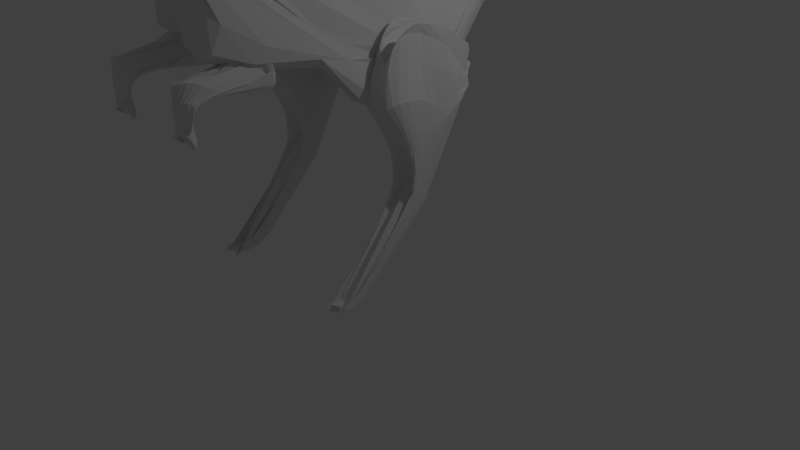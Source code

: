 # Source: dino.blend  (saved by Blender 2.79.0; exported with 4.5.12 LTS)
import bpy
from mathutils import Matrix  # noqa: F401  (used for matrix-valued properties, if any)

bpy.ops.wm.read_factory_settings(use_empty=True)
scene = bpy.context.scene
scene.name = 'Scene'

# ---- collections
col_collection_1 = bpy.data.collections.new('Collection 1'); scene.collection.children.link(col_collection_1)

# ---- materials (node trees are filled in below, after node groups)
mat_material = bpy.data.materials.new('Material')
mat_material.alpha_threshold = 0.0
mat_material.use_transparent_shadow = False
mat_material.roughness = 0.5
mat_material.line_color = (0.0, 0.0, 0.0, 1.0)

# ---- material node trees

# ---- world
world_world = bpy.data.worlds.new('World'); scene.world = world_world
world_world.color = (0.05088, 0.05088, 0.05088)
world_world.use_sun_shadow = False
world_world.sun_shadow_jitter_overblur = 0.0
world_world.cycles.sampling_method = 'MANUAL'

# ---- cameras
cam_camera = bpy.data.cameras.new('Camera')
cam_camera.clip_end = 100.0
cam_camera.lens = 35.0
cam_camera.sensor_width = 32.0
cam_camera.sensor_height = 18.0
cam_camera.ortho_scale = 7.314
cam_camera.dof.focus_distance = 0.0
cam_camera.dof.aperture_fstop = 128.0

# ---- lights
light_lamp = bpy.data.lights.new('Lamp', 'POINT')
light_lamp.transmission_factor = 0.0
light_lamp.cutoff_distance = 30.0
light_lamp.energy = 100.0
light_lamp.shadow_buffer_clip_start = 1.001
light_lamp.shadow_soft_size = 0.1
light_lamp.shadow_maximum_resolution = 0.006
light_lamp.use_absolute_resolution = True

# ---- meshes
me_cylinder_001 = bpy.data.meshes.new('Cylinder.001')
me_cylinder_001.from_pydata([(0.0, 1.909, -0.9905), (0.0, 1.777, 2.432), (0.129, 1.886, -0.9668), (0.09862, 1.765, 2.459), (0.2556, 1.82, -0.9442), (0.2097, 1.704, 2.532), (0.3625, 1.711, -0.9415), (0.3272, 1.551, 2.614), (0.4526, 1.574, -0.9538), (0.4298, 1.31, 2.698), (0.5273, 1.43, -0.974), (0.5275, 0.9997, 2.753), (0.578, 1.302, -0.9897), (0.5938, 0.9331, 2.754), (0.5974, 1.201, -1.001), (0.6482, 0.8749, 2.708), (0.5777, 1.139, -1.015), (0.6623, 0.7981, 2.695), (0.5183, 1.129, -1.036), (0.638, 0.6678, 2.689), (0.4255, 1.21, -1.069), (0.6082, 0.4448, 2.661), (0.3252, 1.357, -1.12), (0.5917, 0.1641, 2.577), (0.2443, 1.402, -1.18), (0.5326, -0.02307, 2.454), (0.1799, 1.33, -1.235), (0.3854, -0.043, 2.382), (0.1244, 1.207, -1.268), (0.2543, 0.02621, 2.309), (0.06537, 1.128, -1.289), (0.1353, 0.0183, 2.184), (-8.568e-08, 1.1, -1.299), (-2.682e-07, -0.03952, 2.088), (-0.06537, 1.128, -1.289), (-0.1353, 0.0183, 2.184), (-0.1244, 1.207, -1.268), (-0.2543, 0.02621, 2.309), (-0.1799, 1.33, -1.235), (-0.3854, -0.043, 2.382), (-0.2443, 1.402, -1.18), (-0.5326, -0.02307, 2.454), (-0.3252, 1.357, -1.12), (-0.5917, 0.1641, 2.577), (-0.4255, 1.21, -1.069), (-0.6082, 0.4448, 2.661), (-0.5183, 1.129, -1.036), (-0.638, 0.6678, 2.689), (-0.5777, 1.139, -1.015), (-0.6623, 0.7981, 2.695), (-0.5974, 1.201, -1.001), (-0.6482, 0.8749, 2.708), (-0.578, 1.302, -0.9897), (-0.5938, 0.9331, 2.754), (-0.5273, 1.43, -0.974), (-0.5275, 0.9997, 2.753), (-0.4526, 1.574, -0.9538), (-0.4298, 1.31, 2.698), (-0.3625, 1.711, -0.9415), (-0.3272, 1.551, 2.614), (-0.2556, 1.82, -0.9442), (-0.2097, 1.704, 2.532), (-0.129, 1.886, -0.9668), (-0.09861, 1.765, 2.459), (0.0, 0.4862, 0.1292), (0.1605, 0.5067, 0.157), (0.3115, 0.552, 0.2246), (0.4374, 0.6065, 0.3238), (0.5112, 0.7085, 0.5115), (0.5145, 0.8723, 0.9692), (0.4782, 0.9525, 1.74), (0.4879, 1.127, 2.226), (0.496, 1.17, 2.431), (0.4658, 0.9782, 2.389), (0.4764, 0.5945, 2.137), (0.4502, 0.384, 1.962), (0.4109, 0.4364, 1.81), (0.41, 0.3973, 1.303), (0.2755, 0.1776, 0.7244), (0.1417, -0.09004, 0.4008), (-2.47e-07, -0.1838, 0.305), (-0.1417, -0.09004, 0.4008), (-0.2755, 0.1776, 0.7244), (-0.41, 0.3973, 1.303), (-0.4109, 0.4365, 1.81), (-0.4502, 0.384, 1.962), (-0.4764, 0.5945, 2.137), (-0.4658, 0.9782, 2.389), (-0.496, 1.17, 2.431), (-0.4879, 1.127, 2.226), (-0.4782, 0.9525, 1.74), (-0.5145, 0.8723, 0.9692), (-0.5112, 0.7085, 0.5115), (-0.4374, 0.6065, 0.3238), (-0.3115, 0.552, 0.2246), (-0.1605, 0.5067, 0.157), (0.1565, 1.717, -0.757), (0.2822, 1.687, -0.7952), (0.3824, 1.566, -0.8089), (0.4669, 1.404, -0.8086), (0.5327, 1.269, -0.8073), (0.5671, 1.184, -0.8039), (0.562, 1.149, -0.8021), (0.5225, 1.152, -0.8034), (0.462, 1.179, -0.8081), (0.3953, 1.222, -0.8408), (0.3322, 1.246, -0.9389), (0.2713, 1.22, -1.045), (0.2076, 1.189, -1.103), (0.1413, 1.192, -1.112), (0.07142, 1.189, -1.09), (-8.568e-08, 1.167, -1.076), (-0.07142, 1.189, -1.09), (-0.1413, 1.192, -1.112), (-0.2076, 1.189, -1.103), (-0.2713, 1.22, -1.045), (-0.3322, 1.246, -0.9389), (-0.3953, 1.222, -0.8408), (-0.462, 1.179, -0.8081), (-0.5225, 1.152, -0.8034), (-0.562, 1.149, -0.8021), (-0.5671, 1.184, -0.8039), (-0.5327, 1.269, -0.8073), (-0.4669, 1.404, -0.8086), (-0.3824, 1.566, -0.8089), (-0.2822, 1.687, -0.7952), (-0.1565, 1.717, -0.757), (0.0, 1.713, -0.7347), (0.0, 1.533, 2.054), (0.0875, 1.558, 2.083), (0.1923, 1.617, 2.164), (0.3059, 1.618, 2.269), (0.4107, 1.531, 2.392), (0.4938, 1.344, 2.538), (0.5517, 1.114, 2.669), (0.5975, 1.018, 2.644), (0.6134, 0.9201, 2.571), (0.591, 0.7758, 2.522), (0.5534, 0.5488, 2.466), (0.5289, 0.2529, 2.362), (0.4407, 0.1334, 2.262), (0.4051, 0.1434, 2.106), (0.3721, 0.073, 1.737), (0.1988, 0.08955, 1.494), (-3.055e-07, 0.08431, 1.42), (-0.1988, 0.08955, 1.494), (-0.3721, 0.073, 1.737), (-0.4051, 0.1434, 2.106), (-0.4407, 0.1334, 2.262), (-0.5289, 0.2529, 2.362), (-0.5534, 0.5488, 2.466), (-0.591, 0.7758, 2.522), (-0.6134, 0.9201, 2.571), (-0.5975, 1.018, 2.644), (-0.5517, 1.114, 2.669), (-0.4938, 1.344, 2.538), (-0.4107, 1.531, 2.392), (-0.3059, 1.618, 2.269), (-0.1923, 1.617, 2.164), (-0.0875, 1.558, 2.083), (0.1407, 1.871, -0.9075), (0.2641, 1.797, -0.9004), (0.3693, 1.676, -0.8901), (0.457, 1.535, -0.8949), (0.5258, 1.403, -0.9102), (0.5674, 1.299, -0.9234), (0.5746, 1.235, -0.9395), (0.5418, 1.224, -0.9625), (0.4738, 1.279, -0.9932), (0.385, 1.394, -1.02), (0.3053, 1.468, -1.054), (0.2425, 1.47, -1.078), (0.1872, 1.421, -1.098), (0.13, 1.365, -1.12), (0.06754, 1.292, -1.14), (-1.155e-07, 1.249, -1.147), (-0.06754, 1.292, -1.14), (-0.13, 1.365, -1.12), (-0.1872, 1.421, -1.098), (-0.2425, 1.47, -1.078), (-0.3053, 1.468, -1.054), (-0.385, 1.394, -1.02), (-0.4738, 1.279, -0.9932), (-0.5418, 1.224, -0.9625), (-0.5746, 1.235, -0.9395), (-0.5674, 1.299, -0.9234), (-0.5258, 1.403, -0.9102), (-0.457, 1.535, -0.8949), (-0.3693, 1.676, -0.8901), (-0.2641, 1.797, -0.9004), (-0.1407, 1.871, -0.9075), (0.0, 1.897, -0.9096), (0.0, 1.043, -0.538), (0.1481, 1.058, -0.5536), (0.2766, 1.048, -0.5794), (0.3951, 0.9551, -0.5801), (0.5033, 0.8531, -0.5456), (0.5928, 0.7586, -0.4745), (0.6588, 0.6545, -0.38), (0.6879, 0.5546, -0.2997), (0.6635, 0.4946, -0.2571), (0.6376, 0.4191, -0.3058), (0.5955, 0.3378, -0.3968), (0.5229, 0.2962, -0.4992), (0.4355, 0.273, -0.5872), (0.334, 0.2671, -0.6548), (0.2173, 0.2922, -0.6855), (0.1046, 0.3025, -0.6984), (-1.788e-07, 0.2979, -0.7138), (-0.1046, 0.3025, -0.6984), (-0.2173, 0.2922, -0.6855), (-0.334, 0.2671, -0.6548), (-0.4355, 0.273, -0.5872), (-0.5229, 0.2962, -0.4992), (-0.5955, 0.3378, -0.3968), (-0.6376, 0.4191, -0.3058), (-0.6635, 0.4946, -0.2571), (-0.6879, 0.5546, -0.2997), (-0.6588, 0.6545, -0.38), (-0.5928, 0.7586, -0.4745), (-0.5033, 0.8531, -0.5456), (-0.3951, 0.9551, -0.5801), (-0.2766, 1.048, -0.5794), (-0.1481, 1.058, -0.5536), (0.0, 0.5377, -0.2627), (0.1637, 0.5549, -0.2658), (0.3149, 0.5812, -0.2632), (0.45, 0.5754, -0.2233), (0.5662, 0.5385, -0.1266), (0.6565, 0.4924, 0.03076), (0.7004, 0.4995, 0.2629), (0.6683, 0.6246, 0.5571), (0.5891, 0.754, 0.8474), (0.6387, 0.5699, 0.657), (0.6885, 0.2931, 0.4402), (0.6568, 0.1011, 0.2944), (0.5809, -0.05533, 0.1552), (0.4764, -0.1899, -0.0115), (0.3287, -0.262, -0.2114), (0.1594, -0.2671, -0.3524), (-2.822e-07, -0.2674, -0.3938), (-0.1594, -0.2671, -0.3524), (-0.3287, -0.262, -0.2114), (-0.4764, -0.1899, -0.0115), (-0.5809, -0.05533, 0.1552), (-0.6568, 0.1011, 0.2944), (-0.6885, 0.2931, 0.4402), (-0.6387, 0.5699, 0.657), (-0.5891, 0.754, 0.8474), (-0.6683, 0.6246, 0.5571), (-0.7004, 0.4995, 0.2629), (-0.6565, 0.4924, 0.03076), (-0.5662, 0.5385, -0.1266), (-0.45, 0.5754, -0.2233), (-0.3149, 0.5812, -0.2632), (-0.1637, 0.5549, -0.2658)], [], [(128, 1, 3, 129), (129, 3, 5, 130), (130, 5, 7, 131), (131, 7, 9, 132), (132, 9, 11, 133), (133, 11, 13, 134), (134, 13, 15, 135), (135, 15, 17, 136), (136, 17, 19, 137), (137, 19, 21, 138), (138, 21, 23, 139), (139, 23, 25, 140), (140, 25, 27, 141), (141, 27, 29, 142), (142, 29, 31, 143), (143, 31, 33, 144), (144, 33, 35, 145), (145, 35, 37, 146), (146, 37, 39, 147), (147, 39, 41, 148), (148, 41, 43, 149), (149, 43, 45, 150), (150, 45, 47, 151), (151, 47, 49, 152), (152, 49, 51, 153), (153, 51, 53, 154), (154, 53, 55, 155), (155, 55, 57, 156), (156, 57, 59, 157), (157, 59, 61, 158), (3, 1, 63, 61, 59, 57, 55, 53, 51, 49, 47, 45, 43, 41, 39, 37, 35, 33, 31, 29, 27, 25, 23, 21, 19, 17, 15, 13, 11, 9, 7, 5), (158, 61, 63, 159), (159, 63, 1, 128), (0, 2, 4, 6, 8, 10, 12, 14, 16, 18, 20, 22, 24, 26, 28, 30, 32, 34, 36, 38, 40, 42, 44, 46, 48, 50, 52, 54, 56, 58, 60, 62), (255, 95, 64, 224), (254, 94, 95, 255), (253, 93, 94, 254), (252, 92, 93, 253), (251, 91, 92, 252), (250, 90, 91, 251), (249, 89, 90, 250), (248, 88, 89, 249), (247, 87, 88, 248), (246, 86, 87, 247), (245, 85, 86, 246), (244, 84, 85, 245), (243, 83, 84, 244), (242, 82, 83, 243), (241, 81, 82, 242), (240, 80, 81, 241), (239, 79, 80, 240), (238, 78, 79, 239), (237, 77, 78, 238), (236, 76, 77, 237), (235, 75, 76, 236), (234, 74, 75, 235), (233, 73, 74, 234), (232, 72, 73, 233), (231, 71, 72, 232), (230, 70, 71, 231), (229, 69, 70, 230), (228, 68, 69, 229), (227, 67, 68, 228), (226, 66, 67, 227), (225, 65, 66, 226), (224, 64, 65, 225), (191, 127, 96, 160), (160, 96, 97, 161), (161, 97, 98, 162), (162, 98, 99, 163), (163, 99, 100, 164), (164, 100, 101, 165), (165, 101, 102, 166), (166, 102, 103, 167), (167, 103, 104, 168), (168, 104, 105, 169), (169, 105, 106, 170), (170, 106, 107, 171), (171, 107, 108, 172), (172, 108, 109, 173), (173, 109, 110, 174), (174, 110, 111, 175), (175, 111, 112, 176), (176, 112, 113, 177), (177, 113, 114, 178), (178, 114, 115, 179), (179, 115, 116, 180), (180, 116, 117, 181), (181, 117, 118, 182), (182, 118, 119, 183), (183, 119, 120, 184), (184, 120, 121, 185), (185, 121, 122, 186), (186, 122, 123, 187), (187, 123, 124, 188), (188, 124, 125, 189), (189, 125, 126, 190), (190, 126, 127, 191), (95, 159, 128, 64), (94, 158, 159, 95), (93, 157, 158, 94), (92, 156, 157, 93), (91, 155, 156, 92), (90, 154, 155, 91), (89, 153, 154, 90), (88, 152, 153, 89), (87, 151, 152, 88), (86, 150, 151, 87), (85, 149, 150, 86), (84, 148, 149, 85), (83, 147, 148, 84), (82, 146, 147, 83), (81, 145, 146, 82), (80, 144, 145, 81), (79, 143, 144, 80), (78, 142, 143, 79), (77, 141, 142, 78), (76, 140, 141, 77), (75, 139, 140, 76), (74, 138, 139, 75), (73, 137, 138, 74), (72, 136, 137, 73), (71, 135, 136, 72), (70, 134, 135, 71), (69, 133, 134, 70), (68, 132, 133, 69), (67, 131, 132, 68), (66, 130, 131, 67), (65, 129, 130, 66), (64, 128, 129, 65), (62, 190, 191, 0), (60, 189, 190, 62), (58, 188, 189, 60), (56, 187, 188, 58), (54, 186, 187, 56), (52, 185, 186, 54), (50, 184, 185, 52), (48, 183, 184, 50), (46, 182, 183, 48), (44, 181, 182, 46), (42, 180, 181, 44), (40, 179, 180, 42), (38, 178, 179, 40), (36, 177, 178, 38), (34, 176, 177, 36), (32, 175, 176, 34), (30, 174, 175, 32), (28, 173, 174, 30), (26, 172, 173, 28), (24, 171, 172, 26), (22, 170, 171, 24), (20, 169, 170, 22), (18, 168, 169, 20), (16, 167, 168, 18), (14, 166, 167, 16), (12, 165, 166, 14), (10, 164, 165, 12), (8, 163, 164, 10), (6, 162, 163, 8), (4, 161, 162, 6), (2, 160, 161, 4), (0, 191, 160, 2), (127, 192, 193, 96), (96, 193, 194, 97), (97, 194, 195, 98), (98, 195, 196, 99), (99, 196, 197, 100), (100, 197, 198, 101), (101, 198, 199, 102), (102, 199, 200, 103), (103, 200, 201, 104), (104, 201, 202, 105), (105, 202, 203, 106), (106, 203, 204, 107), (107, 204, 205, 108), (108, 205, 206, 109), (109, 206, 207, 110), (110, 207, 208, 111), (111, 208, 209, 112), (112, 209, 210, 113), (113, 210, 211, 114), (114, 211, 212, 115), (115, 212, 213, 116), (116, 213, 214, 117), (117, 214, 215, 118), (118, 215, 216, 119), (119, 216, 217, 120), (120, 217, 218, 121), (121, 218, 219, 122), (122, 219, 220, 123), (123, 220, 221, 124), (124, 221, 222, 125), (125, 222, 223, 126), (126, 223, 192, 127), (192, 224, 225, 193), (193, 225, 226, 194), (194, 226, 227, 195), (195, 227, 228, 196), (196, 228, 229, 197), (197, 229, 230, 198), (198, 230, 231, 199), (199, 231, 232, 200), (200, 232, 233, 201), (201, 233, 234, 202), (202, 234, 235, 203), (203, 235, 236, 204), (204, 236, 237, 205), (205, 237, 238, 206), (206, 238, 239, 207), (207, 239, 240, 208), (208, 240, 241, 209), (209, 241, 242, 210), (210, 242, 243, 211), (211, 243, 244, 212), (212, 244, 245, 213), (213, 245, 246, 214), (214, 246, 247, 215), (215, 247, 248, 216), (216, 248, 249, 217), (217, 249, 250, 218), (218, 250, 251, 219), (219, 251, 252, 220), (220, 252, 253, 221), (221, 253, 254, 222), (222, 254, 255, 223), (223, 255, 224, 192)])
me_cylinder_001.use_remesh_preserve_volume = False
me_cylinder_001.use_remesh_preserve_attributes = False
me_cylinder_001.use_mirror_vertex_groups = False
me_cylinder_001.update()
me_cylinder = bpy.data.meshes.new('Cylinder')
me_cylinder.from_pydata([(0.003081, -1.849, -3.648), (3.195e-07, 1.926, 1.542), (0.06233, -1.85, -3.64), (0.1005, 1.949, 1.565), (0.1218, -1.851, -3.617), (0.1981, 2.0, 1.635), (0.1807, -1.848, -3.578), (0.2843, 2.054, 1.764), (0.2352, -1.841, -3.529), (0.3347, 2.087, 1.942), (0.2767, -1.837, -3.48), (0.3483, 2.033, 2.117), (0.2447, -2.017, -3.628), (0.3658, 1.69, 2.36), (0.2275, -2.058, -3.706), (0.3895, 1.175, 2.688), (0.2375, -2.028, -3.529), (0.3882, 0.692, 2.811), (0.1914, -1.81, -3.614), (0.344, 0.429, 2.869), (0.1888, -1.569, -3.568), (0.3065, 0.2294, 2.847), (0.2585, -0.2309, -1.862), (0.2804, 0.04436, 2.745), (0.2405, 0.2328, -1.428), (0.2466, -0.1143, 2.594), (0.1961, 0.4234, -1.228), (0.207, -0.2398, 2.389), (0.1401, 0.5294, -1.051), (0.1452, -0.2838, 2.221), (0.0751, 0.578, -0.9015), (0.06741, -0.2762, 2.096), (0.004205, 0.59, -0.8347), (0.0006526, -0.3125, 1.969), (-0.06659, 0.5827, -0.8941), (-0.0647, -0.2731, 2.111), (-0.1308, 0.5412, -1.041), (-0.1466, -0.2838, 2.233), (-0.1854, 0.4466, -1.214), (-0.2158, -0.242, 2.384), (-0.2279, 0.2819, -1.403), (-0.2517, -0.117, 2.58), (-0.2493, -0.1041, -1.743), (-0.2772, 0.04005, 2.74), (-0.1751, -1.523, -3.36), (-0.3014, 0.2185, 2.85), (-0.1577, -1.617, -3.644), (-0.3423, 0.4196, 2.875), (-0.2108, -1.999, -3.501), (-0.3865, 0.6994, 2.82), (-0.2053, -2.033, -3.725), (-0.3868, 1.195, 2.695), (-0.1857, -2.015, -3.722), (-0.3643, 1.705, 2.334), (-0.1937, -1.968, -3.612), (-0.3501, 2.002, 2.128), (-0.1847, -1.906, -3.558), (-0.3349, 2.085, 1.942), (-0.1554, -1.87, -3.584), (-0.2843, 2.053, 1.763), (-0.1074, -1.86, -3.617), (-0.1979, 1.999, 1.635), (-0.05436, -1.851, -3.641), (-0.1005, 1.949, 1.565), (0.0, 2.44, 1.58), (0.09997, 2.39, 1.565), (0.1933, 2.27, 1.525), (0.2826, 2.115, 1.473), (0.3578, 1.92, 1.493), (0.3758, 1.807, 1.635), (0.3752, 1.595, 1.854), (0.4002, 1.187, 2.292), (0.3646, 0.7271, 2.518), (0.3035, 0.4389, 2.68), (0.2595, 0.1908, 2.709), (0.2303, -0.01861, 2.61), (0.21, -0.1968, 2.402), (0.2327, -0.4061, 1.966), (0.248, -0.5068, 1.569), (0.1452, -0.4968, 1.443), (9.547e-06, -0.4868, 1.406), (-0.1452, -0.4967, 1.444), (-0.248, -0.5068, 1.569), (-0.2322, -0.4061, 1.968), (-0.2062, -0.1975, 2.408), (-0.2267, -0.01901, 2.617), (-0.2568, 0.192, 2.717), (-0.3044, 0.4421, 2.684), (-0.3648, 0.7434, 2.525), (-0.3899, 1.249, 2.262), (-0.3663, 1.649, 1.807), (-0.3682, 1.791, 1.668), (-0.357, 1.916, 1.496), (-0.2825, 2.115, 1.474), (-0.1933, 2.27, 1.525), (-0.09997, 2.39, 1.565), (0.09998, 2.391, 1.565), (0.1934, 2.272, 1.525), (0.2831, 2.122, 1.467), (0.3678, 1.942, 1.441), (0.4209, 1.749, 1.447), (0.4767, 1.385, 1.613), (0.4681, 1.007, 1.74), (0.4311, 0.6593, 1.917), (0.3776, 0.364, 2.163), (0.3368, 0.08275, 2.263), (0.2866, -0.1296, 2.251), (0.2394, -0.2783, 2.156), (0.2388, -0.4232, 1.915), (0.2481, -0.5074, 1.567), (0.1461, -0.5014, 1.428), (1.372e-05, -0.4933, 1.383), (-0.1461, -0.5014, 1.428), (-0.2482, -0.5074, 1.567), (-0.2394, -0.4238, 1.913), (-0.2385, -0.2767, 2.158), (-0.2824, -0.1259, 2.265), (-0.3279, 0.0884, 2.294), (-0.3735, 0.3717, 2.179), (-0.4289, 0.6862, 1.933), (-0.4609, 1.092, 1.779), (-0.4509, 1.505, 1.6), (-0.4185, 1.693, 1.476), (-0.3675, 1.93, 1.44), (-0.2831, 2.122, 1.467), (-0.1934, 2.272, 1.525), (-0.09998, 2.391, 1.565), (0.0, 2.44, 1.58), (0.1172, 2.06, 1.315), (0.2505, 1.849, 1.189), (0.3464, 1.861, 0.9849), (0.4465, 1.984, 1.169), (0.4847, 1.85, 1.104), (0.561, 1.17, 0.615), (0.5148, 0.753, 0.3362), (0.5024, 0.4455, 0.34), (0.5127, 0.2135, 0.4543), (0.5093, 0.01499, 0.5396), (0.4752, -0.1353, 0.587), (0.4145, -0.2332, 0.6052), (0.3328, -0.2912, 0.6043), (0.2344, -0.3107, 0.5905), (0.1224, -0.3012, 0.5771), (0.00229, -0.2934, 0.5722), (-0.1178, -0.3003, 0.5783), (-0.23, -0.3085, 0.5927), (-0.3286, -0.2871, 0.6074), (-0.4104, -0.2268, 0.6095), (-0.4709, -0.126, 0.5929), (-0.504, 0.02959, 0.5478), (-0.5052, 0.2388, 0.4648), (-0.494, 0.4982, 0.3639), (-0.5129, 0.8758, 0.4393), (-0.5527, 1.412, 0.8487), (-0.483, 1.777, 1.087), (-0.4153, 1.991, 1.198), (-0.3445, 1.885, 1.006), (-0.2524, 1.861, 1.2), (-0.1199, 2.12, 1.319), (-0.0002155, 2.174, 1.323), (-6.744e-07, 2.213, 1.489), (0.1041, 2.19, 1.483), (0.2016, 2.143, 1.473), (0.2956, 2.087, 1.459), (0.3966, 1.984, 1.395), (0.4684, 1.68, 1.082), (0.5236, 1.188, 0.9413), (0.5124, 0.8292, 0.9423), (0.5217, 0.5322, 1.091), (0.5501, 0.2153, 1.233), (0.5601, -0.09987, 1.258), (0.5183, -0.3283, 1.234), (0.4482, -0.4661, 1.175), (0.3595, -0.5593, 1.105), (0.2571, -0.5853, 1.022), (0.1356, -0.5427, 0.9641), (0.0006991, -0.5193, 0.9444), (-0.1344, -0.5427, 0.9651), (-0.2567, -0.5843, 1.022), (-0.3597, -0.5577, 1.104), (-0.448, -0.464, 1.176), (-0.518, -0.3258, 1.237), (-0.5589, -0.09501, 1.265), (-0.5478, 0.2278, 1.24), (-0.518, 0.567, 1.108), (-0.5053, 0.902, 0.9904), (-0.5028, 1.304, 1.018), (-0.468, 1.612, 1.094), (-0.4018, 1.938, 1.362), (-0.296, 2.084, 1.457), (-0.2017, 2.143, 1.473), (-0.1041, 2.19, 1.483), (0.1178, 1.966, 1.226), (0.2365, 1.928, 1.096), (0.3539, 1.783, 0.6696), (0.3551, 1.166, -0.1646), (0.379, 0.9553, -0.4797), (0.4519, 0.7289, -0.3632), (0.4662, 0.6054, -0.2985), (0.4657, 0.4639, -0.2388), (0.4606, 0.3124, -0.1429), (0.4475, 0.1781, -0.03599), (0.4172, 0.07151, 0.05623), (0.3656, -0.001369, 0.1256), (0.2942, -0.0404, 0.1757), (0.2068, -0.05236, 0.2081), (0.1078, -0.04917, 0.226), (0.002742, -0.04543, 0.2322), (-0.1023, -0.04748, 0.2278), (-0.2011, -0.04872, 0.2116), (-0.2881, -0.03447, 0.1809), (-0.3589, 0.007179, 0.1325), (-0.4093, 0.08375, 0.06503), (-0.4376, 0.197, -0.02409), (-0.4487, 0.3444, -0.122), (-0.4534, 0.5182, -0.1908), (-0.4528, 0.6841, -0.2066), (-0.4259, 0.8222, -0.2699), (-0.3736, 0.9283, -0.3992), (-0.3229, 1.088, -0.3254), (-0.344, 1.735, 0.6131), (-0.2323, 1.936, 1.101), (-0.1168, 1.966, 1.206), (0.0004715, 1.991, 1.238), (0.2882, -1.877, -3.457), (0.3517, 1.983, 2.165), (0.3765, 1.757, 1.715), (0.4558, 1.618, 1.487), (0.5533, 1.596, 0.8834), (0.5187, 1.542, 1.063), (0.4186, 0.8379, -0.4617), (0.04081, -1.889, -3.698), (0.08244, -1.91, -3.691), (0.1272, -1.929, -3.67), (0.1708, -1.945, -3.648), (0.2033, -1.97, -3.647), (0.2232, -2.028, -3.708), (0.2408, -2.042, -3.625), (0.2328, -1.92, -3.407), (0.1866, -1.57, -3.666), (0.2179, -0.9192, -2.807), (0.2816, -0.009171, -1.591), (0.2507, 0.2905, -1.313), (0.2036, 0.438, -1.121), (0.1456, 0.5221, -0.9296), (0.07859, 0.5527, -0.7625), (0.004387, 0.5587, -0.6879), (-0.0699, 0.5558, -0.7494), (-0.1364, 0.5321, -0.91), (-0.1932, 0.4607, -1.098), (-0.2382, 0.3341, -1.285), (-0.2676, 0.09846, -1.525), (-0.241, -0.5028, -2.28), (-0.1828, -1.533, -3.657), (-0.1963, -1.881, -3.541), (-0.2147, -2.021, -3.623), (-0.196, -1.988, -3.722), (-0.168, -1.947, -3.717), (-0.1394, -1.927, -3.712), (-0.1081, -1.912, -3.707), (-0.07301, -1.897, -3.702), (-0.03615, -1.89, -3.697), (0.002083, -1.883, -3.697), (0.2127, -2.004, -3.694), (0.001972, -0.2281, -2.707), (0.05464, -0.2707, -2.754), (0.09898, -0.5492, -3.036), (0.1373, -0.907, -3.456), (0.1696, -1.19, -3.581), (0.19, -1.312, -3.647), (0.2233, -1.335, -3.247), (0.3132, -0.393, -2.22), (0.3717, -0.0219, -1.61), (0.3783, 0.1529, -1.327), (0.3644, 0.2283, -1.117), (0.3372, 0.2827, -0.9228), (0.2974, 0.3264, -0.7189), (0.2419, 0.3538, -0.5128), (0.1715, 0.3792, -0.3582), (0.09062, 0.4001, -0.2675), (0.004051, 0.4095, -0.2356), (-0.0825, 0.4048, -0.2605), (-0.1633, 0.3885, -0.3442), (-0.2333, 0.367, -0.4926), (-0.2875, 0.3458, -0.6943), (-0.3247, 0.3144, -0.8969), (-0.3477, 0.2753, -1.092), (-0.3569, 0.2242, -1.297), (-0.3471, 0.1046, -1.554), (-0.3059, -0.1708, -1.976), (-0.221, -0.7002, -2.857), (-0.1897, -1.118, -3.369), (-0.1624, -0.9988, -3.441), (-0.1313, -0.7187, -3.198), (-0.09598, -0.4101, -2.894), (-0.05037, -0.2659, -2.75), (0.2092, -1.39, -3.597), (0.001515, 0.9365, -1.278), (0.08616, 0.9275, -1.276), (0.1644, 0.9017, -1.313), (0.2279, 0.8556, -1.402), (0.2738, 0.7682, -1.513), (0.316, 0.6579, -1.524), (0.3788, 0.5037, -1.314), (0.3991, 0.4394, -1.151), (0.4127, 0.3748, -0.9787), (0.4181, 0.3145, -0.8021), (0.409, 0.2648, -0.6115), (0.3777, 0.2348, -0.4251), (0.3265, 0.221, -0.2732), (0.26, 0.2173, -0.1614), (0.1815, 0.2215, -0.08563), (0.09452, 0.2286, -0.04178), (0.003121, 0.2328, -0.02669), (-0.08818, 0.2319, -0.03909), (-0.1748, 0.2283, -0.07991), (-0.2526, 0.2278, -0.1521), (-0.318, 0.2357, -0.2597), (-0.3674, 0.2548, -0.4069), (-0.3961, 0.2919, -0.5902), (-0.4014, 0.3536, -0.7819), (-0.3906, 0.4293, -0.9585), (-0.3701, 0.5117, -1.132), (-0.3419, 0.5924, -1.3), (-0.3057, 0.6708, -1.433), (-0.2627, 0.7647, -1.481), (-0.2195, 0.8569, -1.392), (-0.1589, 0.9043, -1.313), (-0.08251, 0.9294, -1.284), (0.3514, 0.5691, -1.45), (0.0475, -1.775, -3.651), (0.09095, -1.795, -3.655), (0.1307, -1.825, -3.661), (0.1662, -1.868, -3.666), (0.1973, -1.916, -3.657), (0.2301, -1.918, -3.481), (0.2044, -1.765, -3.609), (0.2106, -1.541, -3.649), (0.2647, -0.7009, -2.529), (0.3289, -0.04821, -1.566), (0.3074, 0.2104, -1.283), (0.2684, 0.3428, -1.082), (0.2183, 0.4298, -0.8767), (0.1575, 0.4698, -0.6676), (0.08537, 0.4885, -0.5109), (0.00449, 0.4983, -0.4531), (-0.07656, 0.4929, -0.499), (-0.1489, 0.4777, -0.6457), (-0.2086, 0.4462, -0.8506), (-0.2568, 0.3743, -1.054), (-0.2926, 0.2639, -1.25), (-0.3119, 0.0665, -1.499), (-0.2782, -0.4262, -2.152), (-0.2008, -1.521, -3.599), (-0.167, -1.579, -3.652), (-0.1884, -1.88, -3.549), (-0.178, -1.904, -3.593), (-0.1532, -1.874, -3.641), (-0.1212, -1.834, -3.654), (-0.08419, -1.8, -3.654), (-0.04254, -1.774, -3.651), (0.2206, -1.946, -3.597), (0.002233, -1.767, -3.649)], [], [(64, 1, 3, 65), (65, 3, 5, 66), (66, 5, 7, 67), (67, 7, 9, 68), (68, 9, 11, 69), (226, 225, 13, 70), (70, 13, 15, 71), (71, 15, 17, 72), (72, 17, 19, 73), (73, 19, 21, 74), (74, 21, 23, 75), (75, 23, 25, 76), (76, 25, 27, 77), (77, 27, 29, 78), (78, 29, 31, 79), (79, 31, 33, 80), (80, 33, 35, 81), (81, 35, 37, 82), (82, 37, 39, 83), (83, 39, 41, 84), (84, 41, 43, 85), (85, 43, 45, 86), (86, 45, 47, 87), (87, 47, 49, 88), (88, 49, 51, 89), (89, 51, 53, 90), (90, 53, 55, 91), (91, 55, 57, 92), (92, 57, 59, 93), (93, 59, 61, 94), (3, 1, 63, 61, 59, 57, 55, 53, 51, 49, 47, 45, 43, 41, 39, 37, 35, 33, 31, 29, 27, 25, 23, 21, 19, 17, 15, 13, 225, 11, 9, 7, 5), (94, 61, 63, 95), (95, 63, 1, 64), (0, 2, 4, 6, 8, 10, 224, 12, 14, 16, 18, 20, 22, 24, 26, 28, 30, 32, 34, 36, 38, 40, 42, 44, 46, 48, 50, 52, 54, 56, 58, 60, 62), (126, 95, 64, 127), (125, 94, 95, 126), (124, 93, 94, 125), (123, 92, 93, 124), (122, 91, 92, 123), (121, 90, 91, 122), (120, 89, 90, 121), (119, 88, 89, 120), (118, 87, 88, 119), (117, 86, 87, 118), (116, 85, 86, 117), (115, 84, 85, 116), (114, 83, 84, 115), (113, 82, 83, 114), (112, 81, 82, 113), (111, 80, 81, 112), (110, 79, 80, 111), (109, 78, 79, 110), (108, 77, 78, 109), (107, 76, 77, 108), (106, 75, 76, 107), (105, 74, 75, 106), (104, 73, 74, 105), (103, 72, 73, 104), (102, 71, 72, 103), (101, 70, 71, 102), (227, 226, 70, 101), (99, 68, 69, 100), (98, 67, 68, 99), (97, 66, 67, 98), (96, 65, 66, 97), (127, 64, 65, 96), (160, 127, 96, 161), (161, 96, 97, 162), (162, 97, 98, 163), (163, 98, 99, 164), (164, 99, 100, 165), (229, 227, 101, 166), (166, 101, 102, 167), (167, 102, 103, 168), (168, 103, 104, 169), (169, 104, 105, 170), (170, 105, 106, 171), (171, 106, 107, 172), (172, 107, 108, 173), (173, 108, 109, 174), (174, 109, 110, 175), (175, 110, 111, 176), (176, 111, 112, 177), (177, 112, 113, 178), (178, 113, 114, 179), (179, 114, 115, 180), (180, 115, 116, 181), (181, 116, 117, 182), (182, 117, 118, 183), (183, 118, 119, 184), (184, 119, 120, 185), (185, 120, 121, 186), (186, 121, 122, 187), (187, 122, 123, 188), (188, 123, 124, 189), (189, 124, 125, 190), (190, 125, 126, 191), (191, 126, 127, 160), (222, 158, 159, 223), (221, 157, 158, 222), (220, 156, 157, 221), (219, 155, 156, 220), (218, 154, 155, 219), (217, 153, 154, 218), (216, 152, 153, 217), (215, 151, 152, 216), (214, 150, 151, 215), (213, 149, 150, 214), (212, 148, 149, 213), (211, 147, 148, 212), (210, 146, 147, 211), (209, 145, 146, 210), (208, 144, 145, 209), (207, 143, 144, 208), (206, 142, 143, 207), (205, 141, 142, 206), (204, 140, 141, 205), (203, 139, 140, 204), (202, 138, 139, 203), (201, 137, 138, 202), (200, 136, 137, 201), (199, 135, 136, 200), (198, 134, 135, 199), (197, 133, 134, 198), (230, 228, 133, 197), (195, 131, 132, 196), (194, 130, 131, 195), (193, 129, 130, 194), (192, 128, 129, 193), (223, 159, 128, 192), (158, 191, 160, 159), (157, 190, 191, 158), (156, 189, 190, 157), (155, 188, 189, 156), (154, 187, 188, 155), (153, 186, 187, 154), (152, 185, 186, 153), (151, 184, 185, 152), (150, 183, 184, 151), (149, 182, 183, 150), (148, 181, 182, 149), (147, 180, 181, 148), (146, 179, 180, 147), (145, 178, 179, 146), (144, 177, 178, 145), (143, 176, 177, 144), (142, 175, 176, 143), (141, 174, 175, 142), (140, 173, 174, 141), (139, 172, 173, 140), (138, 171, 172, 139), (137, 170, 171, 138), (136, 169, 170, 137), (135, 168, 169, 136), (134, 167, 168, 135), (133, 166, 167, 134), (228, 229, 166, 133), (131, 164, 165, 132), (130, 163, 164, 131), (129, 162, 163, 130), (128, 161, 162, 129), (159, 160, 161, 128), (297, 223, 192, 298), (298, 192, 193, 299), (299, 193, 194, 300), (300, 194, 195, 301), (301, 195, 196, 302), (329, 230, 197, 303), (303, 197, 198, 304), (304, 198, 199, 305), (305, 199, 200, 306), (306, 200, 201, 307), (307, 201, 202, 308), (308, 202, 203, 309), (309, 203, 204, 310), (310, 204, 205, 311), (311, 205, 206, 312), (312, 206, 207, 313), (313, 207, 208, 314), (314, 208, 209, 315), (315, 209, 210, 316), (316, 210, 211, 317), (317, 211, 212, 318), (318, 212, 213, 319), (319, 213, 214, 320), (320, 214, 215, 321), (321, 215, 216, 322), (322, 216, 217, 323), (323, 217, 218, 324), (324, 218, 219, 325), (325, 219, 220, 326), (326, 220, 221, 327), (327, 221, 222, 328), (328, 222, 223, 297), (302, 196, 230, 329), (132, 165, 229, 228), (196, 132, 228, 230), (165, 100, 227, 229), (100, 69, 226, 227), (69, 11, 225, 226), (10, 235, 263, 224), (62, 261, 262, 0), (60, 260, 261, 62), (58, 259, 260, 60), (56, 258, 259, 58), (54, 257, 258, 56), (52, 256, 257, 54), (50, 255, 256, 52), (48, 254, 255, 50), (46, 253, 254, 48), (44, 252, 253, 46), (42, 251, 252, 44), (40, 250, 251, 42), (38, 249, 250, 40), (36, 248, 249, 38), (34, 247, 248, 36), (32, 246, 247, 34), (30, 245, 246, 32), (28, 244, 245, 30), (26, 243, 244, 28), (24, 242, 243, 26), (22, 241, 242, 24), (20, 240, 241, 22), (18, 239, 240, 20), (16, 238, 239, 18), (14, 237, 238, 16), (12, 236, 237, 14), (224, 263, 236, 12), (8, 234, 235, 10), (6, 233, 234, 8), (4, 232, 233, 6), (2, 231, 232, 4), (0, 262, 231, 2), (334, 269, 296, 361), (360, 295, 264, 362), (359, 294, 295, 360), (358, 293, 294, 359), (357, 292, 293, 358), (356, 291, 292, 357), (355, 290, 291, 356), (354, 289, 290, 355), (353, 288, 289, 354), (352, 287, 288, 353), (351, 286, 287, 352), (350, 285, 286, 351), (349, 284, 285, 350), (348, 283, 284, 349), (347, 282, 283, 348), (346, 281, 282, 347), (345, 280, 281, 346), (344, 279, 280, 345), (343, 278, 279, 344), (342, 277, 278, 343), (341, 276, 277, 342), (340, 275, 276, 341), (339, 274, 275, 340), (338, 273, 274, 339), (337, 272, 273, 338), (336, 271, 272, 337), (335, 270, 271, 336), (361, 296, 270, 335), (333, 268, 269, 334), (332, 267, 268, 333), (331, 266, 267, 332), (330, 265, 266, 331), (362, 264, 265, 330), (269, 302, 329, 296), (295, 328, 297, 264), (294, 327, 328, 295), (293, 326, 327, 294), (292, 325, 326, 293), (291, 324, 325, 292), (290, 323, 324, 291), (289, 322, 323, 290), (288, 321, 322, 289), (287, 320, 321, 288), (286, 319, 320, 287), (285, 318, 319, 286), (284, 317, 318, 285), (283, 316, 317, 284), (282, 315, 316, 283), (281, 314, 315, 282), (280, 313, 314, 281), (279, 312, 313, 280), (278, 311, 312, 279), (277, 310, 311, 278), (276, 309, 310, 277), (275, 308, 309, 276), (274, 307, 308, 275), (273, 306, 307, 274), (272, 305, 306, 273), (271, 304, 305, 272), (270, 303, 304, 271), (296, 329, 303, 270), (268, 301, 302, 269), (267, 300, 301, 268), (266, 299, 300, 267), (265, 298, 299, 266), (264, 297, 298, 265), (262, 362, 330, 231), (231, 330, 331, 232), (232, 331, 332, 233), (233, 332, 333, 234), (234, 333, 334, 235), (263, 361, 335, 236), (236, 335, 336, 237), (237, 336, 337, 238), (238, 337, 338, 239), (239, 338, 339, 240), (240, 339, 340, 241), (241, 340, 341, 242), (242, 341, 342, 243), (243, 342, 343, 244), (244, 343, 344, 245), (245, 344, 345, 246), (246, 345, 346, 247), (247, 346, 347, 248), (248, 347, 348, 249), (249, 348, 349, 250), (250, 349, 350, 251), (251, 350, 351, 252), (252, 351, 352, 253), (253, 352, 353, 254), (254, 353, 354, 255), (255, 354, 355, 256), (256, 355, 356, 257), (257, 356, 357, 258), (258, 357, 358, 259), (259, 358, 359, 260), (260, 359, 360, 261), (261, 360, 362, 262), (235, 334, 361, 263)])
me_cylinder.use_remesh_preserve_volume = False
me_cylinder.use_remesh_preserve_attributes = False
me_cylinder.use_mirror_vertex_groups = False
me_cylinder.update()
me_cube = bpy.data.meshes.new('Cube')
me_cube.from_pydata([(0.2386, 5.288, 1.362), (0.3008, -1.689, -0.2056), (-0.1579, -1.645, 0.05533), (-0.2185, 5.268, 1.367), (0.1771, 5.31, 1.481), (0.2369, -2.992, 1.294), (-0.1796, -2.999, 1.211), (-0.1486, 5.325, 1.485), (0.2007, 5.347, 1.376), (0.2299, -1.657, -0.3446), (0.148, 5.373, 1.482), (0.1894, -2.921, 1.33), (0.2043, 5.322, 1.459), (0.2195, -3.188, 0.6544), (-0.09417, -3.125, 0.5543), (-0.1814, 5.302, 1.466), (0.1534, 5.455, 1.464), (0.1441, -3.183, 0.5815), (0.1376, -3.2, 0.5166), (0.2179, 5.321, 1.446), (0.2196, -3.183, 0.5839), (-0.06541, -3.136, 0.4972), (-0.1969, 5.289, 1.454), (0.1617, 5.46, 1.457), (0.3536, 4.436, 1.15), (-0.3303, 4.435, 1.159), (0.2415, 4.589, 1.393), (-0.2006, 4.644, 1.407), (0.1956, 4.759, 1.428), (0.2911, 4.486, 1.17), (-0.3088, 4.292, 1.306), (0.3389, 4.289, 1.292), (0.3692, 4.264, 1.26), (-0.3438, 4.247, 1.271), (0.7888, 0.3099, -0.8007), (0.3551, -1.918, 0.8712), (0.3491, -1.272, 0.6246), (0.3842, -2.811, 1.172), (0.3995, -2.819, 1.13), (-0.6119, 0.4112, -0.6716), (-0.2884, -1.998, 0.8907), (0.6497, 0.5699, -0.9191), (-0.274, -2.852, 1.198), (-0.3, -2.846, 1.157), (-0.01872, 5.466, 1.4), (-0.01784, -1.447, -0.4084), (-0.006904, 5.483, 1.477), (-0.03535, -2.678, 1.314), (-0.008242, 5.551, 1.473), (-0.01467, -3.227, 0.5253), (-0.002872, -3.311, 0.526), (-0.009178, 5.556, 1.473), (-0.007347, 5.14, 1.497), (-0.03578, 4.67, 1.238), (-0.1107, -0.8829, 0.4221), (-0.0827, 0.7072, -0.9459), (-0.3198, 0.7952, -0.8337), (0.1718, 0.8214, -0.8841), (-0.1976, 4.581, 1.206), (0.1334, 4.61, 1.222), (0.09211, 5.059, 1.483), (-0.1053, 4.983, 1.47), (0.2092, -0.8598, 0.3332), (-0.2971, -1.129, 0.5164), (-0.1296, 5.418, 1.389), (0.09518, 5.438, 1.397), (-0.08433, 5.436, 1.48), (0.07158, 5.457, 1.48), (-0.09252, 5.518, 1.465), (0.07032, 5.546, 1.47), (-0.08727, 5.515, 1.467), (0.06819, 5.54, 1.471), (0.0241, -3.279, 0.489), (-0.00236, -3.273, 0.4935), (-0.08127, -1.605, -0.0931), (0.06735, -1.434, -0.4715), (-0.01812, -3.205, 0.4986), (0.01524, -3.217, 0.5248), (-0.1206, -2.818, 1.307), (0.07758, -2.732, 1.327), (0.1233, -1.521, -0.4522), (0.03004, -1.404, -0.4554), (0.1062, 0.7616, -0.9487), (0.1927, 0.72, -0.9141), (-0.2695, 4.508, 1.18), (-0.119, 4.644, 1.228), (-0.245, 0.7398, -0.9015), (-0.3469, 0.7163, -0.8965), (-0.1801, 5.347, 1.38), (-0.07489, 5.462, 1.396), (0.2152, 4.542, 1.196), (0.04947, 4.657, 1.236), (0.1109, 5.421, 1.481), (0.03209, 5.478, 1.478), (0.1444, 4.922, 1.458), (0.04155, 5.135, 1.496), (-0.3242, -1.373, 0.6784), (-0.2375, -0.9903, 0.4053), (-0.1546, 4.816, 1.44), (-0.05597, 5.094, 1.489), (0.2808, -1.001, 0.3916), (0.1288, -0.8448, 0.3846), (-0.1565, -2.921, 1.269), (-0.0858, -2.73, 1.316), (-0.1409, 5.441, 1.462), (-0.04926, 5.549, 1.469), (0.1506, 5.393, 1.388), (0.03837, 5.461, 1.401), (0.1093, 5.512, 1.467), (0.02964, 5.549, 1.473), (-0.1207, 5.384, 1.483), (-0.04569, 5.471, 1.477), (0.1138, 5.52, 1.464), (0.0301, 5.555, 1.473), (-0.1317, 5.442, 1.468), (-0.04661, 5.544, 1.47), (0.07087, -3.199, 0.5388), (-0.01137, -3.223, 0.5271), (0.05671, -3.237, 0.4854), (-0.02001, -3.296, 0.5139), (-0.1092, -1.626, -0.01985), (-0.05872, -1.561, -0.271), (-0.0121, -3.206, 0.4611), (0.02346, -3.319, 0.5268), (0.1265, -2.816, 1.337), (0.02784, -2.682, 1.316), (-0.04918, -3.167, 0.506), (-0.01039, -3.225, 0.5123), (0.444, -1.103, -0.5224), (0.2947, -2.553, 1.273), (0.257, -2.187, 1.071), (0.3144, -3.173, 0.9198), (0.3186, -3.173, 0.8435), (-0.2932, -0.6388, -0.107), (-0.2479, -2.606, 1.256), (0.2929, -0.3466, -0.2633), (-0.1817, -3.142, 0.8231), (-0.1776, -3.121, 0.7603), (-0.06764, -1.486, 0.8227), (-0.06693, 0.3317, -0.3143), (0.1172, 0.2837, -0.2401), (-0.2038, -1.979, 0.8913), (-0.1763, 0.07293, -0.08934), (0.1629, -1.589, 0.8195), (0.1213, 0.299, -0.2618), (0.06454, 0.2912, -0.2614), (-0.1846, 0.08921, -0.09676), (-0.2364, -2.266, 1.071), (0.09362, -1.484, 0.8053), (-0.1602, -1.737, 0.8211), (-0.1532, 0.0969, -0.09667), (0.2047, -1.815, 0.8903), (-0.6703, 1.95, 0.305), (-0.3068, 2.182, 0.9388), (0.5641, 1.906, 0.3314), (-0.489, 1.463, 0.7336), (-0.6035, 1.441, 0.6199), (0.7271, 1.896, 0.2922), (0.4032, 2.119, 0.9233), (0.3015, 2.419, 0.9901), (0.5329, 1.433, 0.6958), (0.6257, 1.412, 0.6071), (-0.09156, 2.077, 0.3883), (-0.008921, 3.063, 1.049), (-0.3593, 1.826, 0.4078), (0.2022, 1.645, 0.4127), (-0.1388, 2.777, 1.01), (0.1286, 2.927, 1.032), (0.09909, 1.874, 0.4146), (-0.2442, 1.896, 0.3983), (-0.4946, 1.935, 0.3527), (0.3346, 1.66, 0.3856), (0.05808, 3.049, 1.047), (-0.07428, 2.971, 1.034), (-0.2094, 2.502, 0.9923), (0.2074, 2.706, 1.014), (0.1855, 5.32, 1.474), (0.2275, -3.146, 1.098), (-0.1419, -3.157, 0.9712), (-0.159, 5.325, 1.479), (0.146, 5.43, 1.473), (0.1652, -3.163, 1.062), (-0.2403, 4.49, 1.373), (0.2787, 4.449, 1.358), (-0.2607, -2.427, 1.138), (0.3587, -2.381, 1.097), (-0.00727, 5.532, 1.471), (-0.02626, -3.104, 1.056), (0.06819, 5.514, 1.472), (-0.08322, 5.491, 1.471), (0.05167, -3.123, 1.055), (-0.0779, -3.143, 0.9801), (0.107, 5.483, 1.472), (-0.1077, -3.158, 0.9509), (0.03023, 5.528, 1.472), (-0.04481, 5.524, 1.47), (-0.1217, 5.43, 1.475), (0.1024, -3.147, 1.052), (0.01044, -3.106, 1.063), (-0.05404, -3.121, 1.022), (-0.2334, -2.901, 1.208), (0.319, -2.853, 1.243), (0.4678, 1.725, 0.8559), (-0.394, 1.774, 0.8878), (0.9107, 1.32, -0.5976), (0.4791, 1.354, 0.745), (0.3306, 1.558, 0.8239), (0.6177, 0.4639, 0.687), (0.7237, 0.4839, 0.5904), (-0.01082, 2.388, 0.8817), (-0.4057, 1.397, -0.5004), (0.1259, 2.232, 0.8531), (0.1845, 1.48, -0.5671), (-0.5138, 1.354, -0.5539), (-0.07704, 2.272, 0.8599), (0.2077, 1.938, 0.8231), (-0.846, 1.299, -0.5272), (-0.3418, 1.367, 0.7598), (0.7106, 1.323, -0.5696), (-0.5798, 0.5522, 0.7439), (-0.7129, 0.5624, 0.6017), (-0.1133, 1.523, -0.623), (0.1929, 1.437, -0.5323), (-0.1371, 2.032, 0.8105), (-0.3334, 1.45, -0.5257), (0.2524, 1.466, -0.6197), (0.05673, 2.377, 0.877), (-0.1917, 1.662, 0.8339), (-0.4512, 1.047, 0.7332), (0.548, 1.003, 0.7443), (-0.4594, -0.06509, -0.4098), (-0.2735, -2.338, 1.116), (0.4539, 0.3572, -0.4288), (-0.2252, -3.067, 1.048), (-0.2279, -3.081, 0.9965), (-0.07578, 0.7024, -0.8888), (0.1643, 0.8058, -0.8083), (-0.268, -1.497, 0.7725), (0.0869, 0.7386, -0.8671), (-0.3345, 0.6763, -0.8465), (-0.2816, -1.915, 0.8854), (0.1542, -1.071, 0.5948), (0.5695, -0.3277, -0.4354), (0.3179, -2.265, 1.123), (0.2994, -1.73, 0.8843), (0.3558, -3.019, 1.081), (0.3586, -3.045, 1.021), (-0.1233, -1.033, 0.6273), (-0.3101, 0.7501, -0.7542), (0.2168, -1.112, 0.5956), (0.1914, 0.7146, -0.8693), (-0.23, -1.217, 0.6846), (-0.2456, 0.7251, -0.8554), (0.2612, -1.202, 0.674), (0.3416, -2.641, 1.231), (-0.2565, -2.699, 1.243), (0.1591, -2.808, 1.084), (0.2457, 5.34, 1.393), (0.2379, -2.719, 1.076), (-0.07471, -2.856, 1.16), (-0.2275, 5.296, 1.401), (0.1807, 5.493, 1.419), (-0.4138, 4.282, 1.164), (0.4329, 4.324, 1.157), (-0.642, -1.53, -0.03629), (0.6684, -1.536, -0.03215), (0.01065, -2.927, 0.9871), (-0.01151, 5.61, 1.448), (-0.1065, 5.554, 1.434), (0.07798, 5.592, 1.443), (0.004637, -3.028, 1.003), (0.03369, -2.84, 1.037), (0.08539, -2.826, 1.063), (-0.1616, 5.466, 1.425), (-0.05701, 5.598, 1.442), (0.03262, 5.606, 1.448), (0.1264, 5.561, 1.434), (0.01333, -2.87, 1.006), (0.01164, -3.002, 0.9785), (-0.01986, -2.992, 1.077), (-0.2948, -2.212, 0.7233), (0.3882, -2.218, 0.7276), (0.856, 1.631, 0.3598), (-0.8419, 1.635, 0.3673), (-0.9757, 1.2, -0.4922), (0.9762, 1.197, -0.4896), (0.5521, -1.72, 0.3534), (-0.5151, -1.711, 0.3362), (0.235, 5.327, 1.424), (0.211, -3.099, 0.6675), (-0.05173, -3.078, 0.609), (-0.2169, 5.277, 1.431), (0.1718, 5.471, 1.444), (-0.01028, 5.569, 1.468), (0.07356, 5.559, 1.464), (0.03078, -3.116, 0.4983), (-0.05276, 5.561, 1.464), (0.1197, 5.533, 1.455), (0.01169, -3.093, 0.4777), (0.0006324, -3.094, 0.5328), (0.1394, -3.078, 0.5651), (-0.3988, 4.223, 1.208), (0.4183, 4.268, 1.201), (-0.4026, -2.428, 0.9479), (0.4499, -2.428, 0.9326), (0.02063, -3.111, 0.4757), (-0.09924, 5.526, 1.457), (0.02721, -3.08, 0.4879), (0.07267, -3.073, 0.513), (-0.1524, 5.443, 1.45), (0.03109, 5.568, 1.469), (0.03494, -3.124, 0.4826), (-0.1879, -3.005, 1.007), (0.3227, -2.972, 0.9781), (0.8012, 1.513, 0.4277), (-0.7898, 1.511, 0.4294), (-1.03, 1.096, -0.2911), (1.026, 1.104, -0.2746), (0.3928, -2.711, 1.031), (-0.2996, -2.73, 1.085), (0.9536, 0.8875, -0.9135), (0.5445, -0.6688, 0.08828), (0.4662, 0.1547, 0.185), (0.4173, -2.184, 1.008), (0.4699, -2.172, 0.945), (-0.01908, 0.7172, 0.6514), (-0.3286, 0.899, -0.9556), (0.09913, 0.7373, 0.527), (0.2057, 0.7994, -1.062), (-0.2886, 0.8643, -1.045), (-0.1555, 0.6367, 0.5956), (0.09069, 0.5928, 0.541), (0.4846, -1.199, 0.5489), (-0.9508, 0.8874, -0.9171), (-0.3832, -0.7139, 0.154), (0.8045, 0.8927, -0.9638), (-0.3532, -2.206, 1.031), (-0.4374, -2.177, 0.946), (-0.09751, 0.7942, -1.094), (0.197, 0.8298, -0.9917), (-0.2381, 0.5358, 0.5521), (-0.3695, 0.864, -1.034), (0.1411, 0.8353, -1.076), (0.08145, 0.7855, 0.5796), (-0.3268, 0.1979, 0.2839), (-0.349, -1.279, 0.585), (-0.889, -0.1383, -0.3278), (0.8958, -0.1368, -0.3289), (-0.6497, -1.215, 0.2817), (0.653, -1.208, 0.2741), (-0.9453, 1.254, -0.9494), (-0.4059, 0.4583, 0.5584), (0.8067, 1.251, -1.001), (-0.4468, -1.231, 0.7413), (-0.5769, -1.142, 0.5388), (-0.1087, 1.033, -1.01), (0.2076, 0.9796, -0.8958), (-0.1301, 1.294, 0.6912), (-0.4267, 1.062, -1.027), (0.1361, 1.023, -0.9919), (0.04524, 1.524, 0.8086), (-0.1878, 1.032, 0.5356), (-0.4794, -0.2632, -0.06916), (-1.026, 0.8725, -0.2304), (-0.8427, -0.1218, -0.1793), (0.9643, 1.251, -0.9391), (0.6182, 0.4097, 0.6035), (0.4022, 0.7905, 0.6395), (0.4993, -1.168, 0.6274), (0.5977, -1.114, 0.485), (-0.01119, 1.527, 0.8282), (-0.385, 1.054, -0.9578), (0.09217, 1.432, 0.7614), (0.2589, 1.03, -0.9888), (-0.3451, 1.044, -1.053), (-0.07597, 1.434, 0.7947), (0.1765, 1.237, 0.6715), (0.6341, -0.1522, -0.1056), (1.029, 0.8784, -0.2297), (0.8435, -0.1079, -0.1781), (-0.5289, 2.817, 0.6469), (-0.2683, 3.071, 1.115), (0.4493, 2.804, 0.6628), (-0.4318, 2.497, 0.9652), (-0.5082, 2.451, 0.8834), (-0.06555, 2.985, 0.7275), (0.1835, 2.8, 0.7225), (-0.1325, 3.56, 1.186), (-0.1905, 2.918, 0.7199), (0.3065, 2.763, 0.6984), (0.05521, 3.791, 1.225), (-0.198, 3.333, 1.155), (0.5661, 2.784, 0.6359), (0.3368, 3.006, 1.102), (0.2657, 3.264, 1.149), (0.4691, 2.475, 0.9389), (0.5347, 2.446, 0.866), (-0.007984, 3.805, 1.227), (-0.3024, 2.857, 0.7069), (0.1211, 3.683, 1.208), (0.06849, 2.914, 0.7332), (-0.4155, 2.849, 0.6761), (-0.07004, 3.725, 1.212), (0.1914, 3.498, 1.182), (0.3903, 2.749, 1.055), (-0.3308, 2.799, 1.076), (0.6955, 2.602, 0.6801), (-0.6771, 2.594, 0.6885), (0.6563, 2.486, 0.7603), (-0.6388, 2.478, 0.7697), (-0.4191, 3.674, 0.9311), (-0.2336, 3.913, 1.275), (0.3618, 3.698, 0.9425), (-0.3741, 3.46, 1.147), (-0.426, 3.409, 1.095), (-0.0488, 3.877, 1.007), (0.1587, 3.786, 0.9946), (-0.1203, 4.322, 1.347), (-0.1512, 3.845, 0.9983), (0.2605, 3.729, 0.9697), (0.04918, 4.528, 1.389), (-0.1775, 4.125, 1.312), (-0.2842, 3.714, 1.237), (-0.5346, 3.488, 0.9484), (-0.5112, 3.403, 1.007), (0.4467, 3.659, 0.9215), (0.2857, 3.853, 1.261), (0.2297, 4.061, 1.302), (0.408, 3.445, 1.129), (0.453, 3.411, 1.08), (-0.007619, 4.54, 1.391), (-0.2471, 3.786, 0.9791), (0.1079, 4.429, 1.369), (0.05705, 3.849, 1.007), (-0.3376, 3.733, 0.9535), (-0.06376, 4.469, 1.376), (0.1688, 4.261, 1.338), (0.3318, 3.665, 1.219), (0.5542, 3.509, 0.9395), (0.5306, 3.428, 0.9985), (-0.2611, 5.008, 1.31), (-0.17, 5.146, 1.479), (0.236, 5.07, 1.32), (-0.2423, 4.955, 1.423), (-0.2656, 4.923, 1.401), (0.2822, 5.023, 1.304), (0.2029, 5.113, 1.47), (0.1657, 5.207, 1.485), (0.2685, 4.963, 1.413), (0.2887, 4.95, 1.391), (-0.02558, 5.229, 1.376), (-0.006906, 5.381, 1.493), (-0.157, 5.154, 1.348), (0.07889, 5.347, 1.494), (0.1111, 5.191, 1.364), (-0.09152, 5.316, 1.494), (-0.2149, 5.08, 1.328), (-0.09285, 5.212, 1.367), (0.04305, 5.222, 1.375), (0.0356, 5.377, 1.493), (0.123, 5.287, 1.492), (-0.04911, 5.365, 1.493), (0.1768, 5.13, 1.343), (-0.1331, 5.237, 1.49), (0.2292, 5.041, 1.451), (-0.198, 5.068, 1.462), (0.3291, 4.982, 1.316), (-0.3112, 4.921, 1.322), (0.3182, 4.951, 1.351), (-0.3, 4.888, 1.357), (0.9381, 0.7054, -0.9453), (0.421, -1.265, 0.5647), (0.3866, -0.8654, 0.2274), (0.396, -2.571, 1.173), (0.4264, -2.565, 1.129), (-0.08336, 0.07387, 0.3423), (-0.3231, 0.8418, -0.8867), (0.1734, 0.0675, 0.2397), (0.1977, 0.7511, -0.9797), (-0.2602, 0.806, -0.9707), (-0.2285, -0.3328, 0.104), (0.2564, -0.3319, 0.07249), (0.381, -2.034, 0.8515), (0.7725, -1.089, -0.2079), (0.4879, -2.044, 0.7518), (-0.9078, 0.7004, -0.9421), (-0.3299, -1.317, 0.6123), (0.7868, 0.7298, -0.9873), (-0.3048, -2.599, 1.213), (-0.3587, -2.579, 1.153), (-0.09126, 0.7365, -1.006), (0.1901, 0.8354, -0.9424), (-0.2887, -0.608, 0.1551), (-0.3629, 0.7714, -0.9502), (0.1268, 0.8054, -1.006), (0.1235, 0.1356, 0.3428), (-0.3293, -0.9345, 0.2962), (-0.2624, -2.095, 0.8943), (-0.7568, -1.085, -0.2053), (-0.486, -2.054, 0.756), (0.1396, -3.073, 0.7999), (-0.4121, 4.243, 1.183), (0.4307, 4.291, 1.176), (-0.4985, -1.985, 0.6562), (0.5108, -1.98, 0.6564), (0.01973, -3.056, 0.6058), (-0.1027, 5.54, 1.448), (0.03742, -3.053, 0.6636), (0.0806, -3.059, 0.7153), (-0.1573, 5.456, 1.439), (0.03172, 5.585, 1.462), (0.02464, -3.067, 0.6122), (-0.2381, -2.671, 1.086), (0.3567, -2.636, 0.9979), (0.8361, 1.568, 0.3988), (-0.8242, 1.568, 0.4033), (-0.9791, 1.142, -0.4272), (0.98, 1.141, -0.4326), (0.4376, -2.373, 0.8337), (-0.3775, -2.37, 0.848), (0.2413, 5.338, 1.409), (0.2037, -3.052, 0.9187), (-0.05427, -3.085, 0.8536), (-0.2238, 5.283, 1.417), (0.1763, 5.488, 1.433), (-0.01082, 5.587, 1.461), (0.07559, 5.575, 1.456), (0.01754, -3.078, 0.6441), (-0.05473, 5.578, 1.455), (0.1229, 5.549, 1.446), (0.01869, -3.052, 0.6267), (-0.009812, -3.084, 0.7087), (0.7729, -0.7318, -0.01804), (-0.7682, -0.7386, -0.01777), (0.9121, 0.1773, -0.3687), (-0.9102, 0.176, -0.3708), (-0.6691, 2.531, 0.729), (0.6858, 2.543, 0.7204), (0.5497, 3.465, 0.9673), (-0.5312, 3.438, 0.9754), (-0.309, 4.898, 1.339), (0.3264, 4.965, 1.333), (-0.6294, -1.415, 0.2908), (0.6367, -1.412, 0.2913), (0.1862, -2.369, 0.8333), (-0.4019, 4.324, 1.151), (0.4226, 4.356, 1.144), (-0.6892, -1.132, -0.364), (0.7391, -1.177, -0.3996), (-0.002802, -2.284, 0.7387), (-0.1105, 5.555, 1.418), (0.03267, -2.194, 0.591), (0.09779, -2.258, 0.69), (-0.1649, 5.462, 1.409), (0.03384, 5.613, 1.431), (-0.004188, -2.562, 1.059), (-0.4201, -1.664, 0.1278), (0.5027, -1.7, 0.08976), (0.8504, 1.693, 0.3298), (-0.8295, 1.719, 0.3357), (-0.97, 1.226, -0.5176), (0.9732, 1.223, -0.517), (0.6265, -1.578, -0.334), (-0.5629, -1.544, -0.3153), (0.2457, 5.336, 1.379), (0.2682, -2.353, 0.8032), (-0.09871, -2.478, 1.044), (-0.227, 5.298, 1.386), (0.1844, 5.481, 1.405), (-0.01266, 5.619, 1.43), (0.08127, 5.593, 1.426), (-0.01152, -2.674, 1.172), (-0.06013, 5.607, 1.425), (0.1309, 5.553, 1.418), (0.01284, -2.178, 0.5742), (-0.03638, -2.65, 1.18), (0.994, 0.0975, -0.6474), (-0.9895, 0.09874, -0.6507), (1.019, 0.9744, -0.4101), (-1.014, 0.9718, -0.4136), (-0.6593, 2.666, 0.6584), (0.6825, 2.661, 0.6516), (0.5409, 3.558, 0.9214), (-0.5186, 3.546, 0.9298), (-0.3049, 4.947, 1.31), (0.3238, 4.995, 1.303), (-0.8319, -0.4423, -0.3235), (0.8533, -0.4539, -0.3283), (0.2101, -1.824, 0.2221), (-0.3746, 4.373, 1.148), (0.3971, 4.389, 1.14), (-0.6907, -0.2734, -0.4281), (0.7676, -0.3508, -0.4409), (-0.006294, -1.768, 0.1256), (-0.1164, 5.527, 1.403), (0.05601, -1.743, 0.01448), (0.1179, -1.775, 0.08963), (-0.1686, 5.437, 1.396), (0.03552, 5.58, 1.413), (-0.02627, -1.964, 0.4209), (-0.4001, -1.475, -0.3516), (0.5042, -1.553, -0.4431), (0.8134, 1.789, 0.3047), (-0.7788, 1.842, 0.3088), (-0.9483, 1.261, -0.5327), (0.962, 1.261, -0.5484), (0.6244, -1.111, -0.4791), (-0.5215, -0.9097, -0.303), (0.9619, 0.6172, -0.6418), (-0.9554, 0.6193, -0.6459), (0.9986, 1.086, -0.6334), (-0.9921, 1.088, -0.6401), (-0.6117, 2.745, 0.6416), (0.642, 2.724, 0.634), (0.5063, 3.606, 0.9136), (-0.4806, 3.607, 0.922), (-0.2888, 4.97, 1.304), (0.309, 5.002, 1.298), (-0.9576, 0.1241, -0.8043), (0.9764, 0.1175, -0.8089), (0.242, 5.324, 1.37), (0.2925, -1.813, 0.2576), (-0.1212, -2.02, 0.5114), (-0.2228, 5.294, 1.376), (0.1887, 5.446, 1.392), (-0.01465, 5.588, 1.412), (0.08594, 5.559, 1.41), (-0.03138, -2.208, 0.6909), (-0.06485, 5.583, 1.408), (0.1373, 5.512, 1.403), (0.02257, -1.733, 0.01329), (-0.04504, -2.199, 0.6811), (0.3571, -1.561, -0.4716), (0.2646, -2.817, 1.334), (0.2111, -2.564, 1.317), (0.2741, -3.204, 0.763), (0.2802, -3.186, 0.6869), (-0.0443, -2.151, 0.9982), (-0.1328, -0.9131, -0.2204), (0.1102, -2.203, 1.041), (0.04746, -0.5728, -0.2737), (-0.1156, -2.232, 1.049), (-0.1632, -1.092, -0.2723), (0.1509, -2.342, 1.175), (-0.2349, -1.467, -0.3033), (-0.2122, -2.841, 1.28), (0.2669, -1.228, -0.5362), (-0.1426, -3.115, 0.6523), (-0.1242, -3.099, 0.5919), (-0.03269, -0.5924, -0.2559), (0.08274, -0.6167, -0.2902), (-0.1497, -2.377, 1.165), (0.126, -0.7581, -0.3383), (-0.1014, -0.7704, -0.2164), (-0.1877, -2.588, 1.288), (0.05915, -2.146, 0.9884), (-0.1888, -3.074, 1.095), (0.2813, -3.034, 1.188), (-0.1637, -2.587, 1.097), (0.3163, -2.506, 0.9533), (-0.1133, -3.082, 0.7658), (0.2666, -3.109, 0.825), (0.2776, -2.892, 1.012), (-0.1263, -2.953, 1.057), (0.351, -2.066, 0.5653), (-0.2016, -2.158, 0.6559), (-0.254, -1.641, 0.1348), (0.3901, -1.691, -0.03935), (0.2295, 5.322, 1.432), (0.2148, -3.135, 0.5736), (-0.05037, -3.103, 0.5126), (-0.2102, 5.278, 1.44), (0.1692, 5.466, 1.449), (-0.01001, 5.565, 1.47), (0.07273, 5.555, 1.466), (0.04228, -3.23, 0.4679), (-0.05191, 5.556, 1.466), (0.1182, 5.529, 1.458), (-0.005803, -3.223, 0.4633), (0.005227, -3.164, 0.4634), (0.1355, -3.138, 0.5002), (-0.3759, 4.224, 1.237), (0.3977, 4.259, 1.228), (-0.3398, -2.699, 1.112), (0.4183, -2.684, 1.078), (0.0138, -3.248, 0.4756), (-0.09761, 5.522, 1.46), (0.00709, -3.196, 0.453), (0.06046, -3.162, 0.4607), (-0.1493, 5.44, 1.454), (0.03083, 5.563, 1.471), (0.04231, -3.264, 0.4844), (-0.1759, -3.107, 0.8205), (0.3177, -3.126, 0.8714), (0.7689, 1.495, 0.4516), (-0.7557, 1.497, 0.4543), (-1.03, 1.096, -0.291), (1.026, 1.104, -0.2746), (0.3677, -2.948, 1.028), (-0.2506, -2.977, 1.049), (-0.5027, -1.792, 0.6416), (0.5063, -1.767, 0.6326), (0.7635, -0.4691, -0.06505), (-0.7579, -0.5006, -0.05146), (0.6184, 2.463, 0.798), (-0.5986, 2.456, 0.8077), (0.4997, 3.41, 1.034), (-0.4777, 3.395, 1.045), (0.3063, 4.95, 1.37), (-0.2861, 4.898, 1.378), (-0.42, -2.371, 0.9559), (0.4576, -2.37, 0.9519), (-0.1144, -3.084, 0.618), (0.2763, -3.149, 0.694), (0.1501, -3.171, 0.7377), (-0.275, 4.37, 1.339), (0.3096, 4.348, 1.325), (-0.2596, -2.72, 1.233), (0.3708, -2.668, 1.189), (-0.02131, -3.133, 0.6584), (-0.08471, 5.507, 1.469), (0.03661, -3.14, 0.6736), (0.02975, 5.542, 1.472), (-0.1259, 5.44, 1.471), (0.08773, -3.147, 0.6932), (-0.03647, -3.13, 0.6448), (-0.1952, -3.115, 1.003), (0.3183, -3.07, 1.085), (0.4899, 1.554, 0.7782), (-0.4299, 1.585, 0.8238), (0.1943, 5.323, 1.467), (0.2119, -3.204, 0.8154), (-0.1221, -3.128, 0.7014), (-0.1697, 5.315, 1.473), (0.1489, 5.446, 1.468), (-0.007707, 5.544, 1.472), (0.06774, 5.531, 1.471), (-0.05552, -3.126, 0.637), (0.1074, 5.502, 1.469), (-0.08547, -3.123, 0.6484), (-0.04541, 5.538, 1.47), (0.0007546, -3.136, 0.6668), (0.5728, 0.7065, 0.7463), (-0.507, 0.7614, 0.7627), (-0.2407, -2.932, 1.172), (0.3542, -2.88, 1.18), (-0.2976, -2.075, 0.9107), (0.405, -1.976, 0.8879), (0.5487, -0.8797, 0.2657), (-0.4496, -0.9505, 0.3439), (-0.379, 2.616, 1.028), (0.4277, 2.579, 1.001), (0.3698, 3.53, 1.175), (-0.3286, 3.56, 1.194), (-0.2204, 4.999, 1.442), (0.2495, 4.99, 1.431), (-0.2701, -2.432, 1.141), (0.3826, -2.382, 1.081), (0.2664, -3.193, 0.9414), (-0.1579, -3.148, 0.8155), (-0.8934, 1.277, -0.7252), (-0.3629, 0.915, 0.6706), (0.7565, 1.288, -0.7736), (-0.537, -0.3215, 0.5495), (-0.6675, -0.2717, 0.4091), (-0.1111, 1.289, -0.8082), (0.2, 1.218, -0.7066), (-0.1207, 1.606, 0.8111), (-0.3781, 1.264, -0.7661), (0.1968, 1.254, -0.7987), (0.05159, 1.945, 0.7925), (-0.1687, 1.371, 0.6994), (-0.4887, 0.3959, 0.564), (-1.0, 1.046, -0.3746), (-0.9333, 0.4879, -0.1814), (0.9363, 1.287, -0.7585), (0.5282, 0.8307, 0.7326), (0.3637, 1.229, 0.7121), (0.5804, -0.3172, 0.4269), (0.6792, -0.287, 0.34), (-0.01154, 1.954, 0.805), (-0.3959, 1.233, -0.7212), (0.1047, 1.797, 0.801), (0.2201, 1.265, -0.7692), (-0.4333, 1.206, -0.7986), (-0.07474, 1.827, 0.8117), (0.1776, 1.545, 0.8031), (0.6137, 0.4156, 0.5745), (1.002, 1.048, -0.3726), (0.9314, 0.4962, -0.1653), (0.9476, 0.6801, -0.4087), (-0.9462, 0.68, -0.4066), (0.9951, 1.103, -0.4636), (-0.9912, 1.104, -0.4655), (-0.9692, 1.178, -0.5825), (0.9794, 1.177, -0.5876), (0.8892, 0.3129, -0.08659), (-0.8893, 0.2974, -0.09789), (0.5999, -0.01735, 0.4035), (-0.5144, -0.03197, 0.488)], [], [(653, 121, 74, 638), (641, 651, 78, 103), (657, 633, 5, 177), (199, 103, 78, 191), (465, 441, 7, 179), (628, 89, 64, 594), (620, 0, 8, 624), (177, 5, 11, 181), (633, 634, 11, 5), (632, 1, 9, 646), (20, 13, 17, 18), (730, 12, 16, 734), (740, 115, 70, 720), (444, 443, 15, 22), (123, 127, 76, 72), (636, 635, 13, 20), (713, 636, 20, 669), (691, 123, 72, 675), (709, 444, 22, 671), (669, 20, 18, 680), (12, 19, 23, 16), (115, 105, 68, 70), (707, 414, 33, 681), (708, 449, 32, 682), (449, 448, 31, 32), (414, 413, 30, 33), (445, 24, 29, 442), (446, 447, 28, 26), (422, 411, 27, 182), (464, 446, 26, 183), (461, 455, 61, 99), (457, 85, 58, 452), (255, 231, 40, 184), (234, 233, 42, 43), (699, 234, 43, 683), (711, 474, 38, 684), (474, 473, 37, 38), (470, 34, 41, 487), (471, 472, 36, 35), (482, 471, 35, 185), (480, 492, 63, 97), (493, 87, 56, 476), (491, 57, 83, 478), (477, 495, 101, 62), (454, 59, 91, 458), (453, 459, 95, 60), (71, 69, 113, 109), (687, 73, 119, 678), (73, 77, 117, 119), (736, 71, 109, 722), (626, 65, 107, 598), (190, 79, 125, 198), (639, 655, 125, 79), (650, 75, 81, 640), (652, 80, 75, 650), (476, 56, 86, 479), (452, 58, 84, 456), (494, 82, 57, 491), (460, 453, 60, 94), (492, 496, 96, 63), (481, 477, 62, 100), (651, 654, 102, 78), (594, 64, 88, 597), (462, 90, 59, 454), (738, 108, 71, 736), (455, 463, 98, 61), (629, 106, 65, 626), (70, 68, 104, 114), (720, 70, 114, 723), (108, 112, 69, 71), (118, 116, 77, 73), (675, 72, 122, 679), (638, 74, 120, 642), (688, 118, 73, 687), (197, 124, 79, 190), (72, 76, 126, 122), (643, 639, 79, 124), (191, 78, 102, 193), (680, 18, 118, 688), (640, 81, 45, 649), (646, 9, 80, 652), (478, 83, 55, 490), (490, 55, 87, 493), (456, 84, 25, 440), (649, 45, 121, 653), (479, 86, 39, 485), (597, 88, 3, 623), (450, 53, 85, 457), (487, 41, 82, 494), (458, 91, 53, 450), (734, 16, 108, 738), (459, 451, 52, 95), (495, 475, 54, 101), (447, 460, 94, 28), (654, 645, 6, 102), (475, 480, 97, 54), (496, 486, 40, 96), (451, 461, 99, 52), (655, 637, 47, 125), (472, 481, 100, 36), (193, 102, 6, 178), (637, 641, 103, 47), (625, 44, 89, 628), (114, 104, 22, 15), (598, 107, 44, 625), (442, 29, 90, 462), (16, 23, 112, 108), (722, 109, 48, 735), (735, 48, 115, 740), (463, 441, 27, 98), (624, 8, 106, 629), (109, 113, 51, 48), (48, 51, 105, 115), (723, 114, 15, 733), (181, 11, 124, 197), (119, 117, 49, 50), (18, 17, 116, 118), (678, 119, 50, 685), (685, 50, 123, 691), (642, 120, 2, 644), (50, 49, 127, 123), (679, 122, 21, 670), (198, 125, 47, 187), (634, 643, 124, 11), (187, 47, 103, 199), (122, 126, 14, 21), (244, 253, 151, 130), (252, 150, 133, 230), (247, 251, 149, 138), (241, 247, 138, 148), (240, 231, 134, 147), (235, 139, 146, 239), (232, 135, 145, 238), (250, 144, 139, 235), (253, 249, 143, 151), (248, 142, 150, 252), (237, 240, 147, 141), (238, 145, 140, 236), (236, 140, 144, 250), (249, 241, 148, 143), (712, 648, 137, 692), (648, 647, 136, 137), (656, 645, 134, 200), (698, 246, 132, 693), (246, 245, 131, 132), (242, 128, 135, 232), (243, 244, 130, 129), (254, 243, 129, 201), (251, 237, 141, 149), (239, 146, 142, 248), (394, 403, 175, 159), (391, 381, 153, 174), (397, 402, 173, 163), (390, 397, 163, 172), (382, 154, 171, 389), (401, 170, 152, 380), (385, 162, 169, 388), (400, 168, 162, 385), (403, 399, 167, 175), (387, 391, 174, 166), (389, 171, 165, 386), (398, 164, 170, 401), (399, 390, 172, 167), (386, 165, 168, 400), (388, 169, 164, 398), (402, 387, 166, 173), (404, 393, 158, 202), (393, 394, 159, 158), (392, 157, 154, 382), (396, 395, 160, 161), (704, 396, 161, 694), (228, 217, 153, 203), (220, 219, 155, 156), (696, 220, 156, 695), (743, 228, 203, 729), (751, 404, 202, 728), (745, 254, 201, 727), (759, 656, 200, 726), (719, 187, 199, 725), (741, 198, 187, 719), (714, 181, 197, 724), (110, 196, 179, 7), (46, 186, 195, 111), (93, 194, 186, 46), (739, 193, 178, 732), (10, 180, 192, 92), (737, 191, 193, 739), (724, 197, 190, 721), (66, 189, 196, 110), (92, 192, 188, 67), (721, 190, 198, 741), (67, 188, 194, 93), (757, 482, 185, 718), (744, 255, 184, 717), (755, 464, 183, 716), (753, 422, 182, 715), (111, 195, 189, 66), (4, 176, 180, 10), (731, 177, 181, 714), (754, 465, 179, 733), (725, 199, 191, 737), (758, 657, 177, 731), (728, 202, 229, 742), (799, 772, 228, 743), (797, 764, 220, 696), (764, 763, 219, 220), (772, 761, 217, 228), (159, 175, 215, 206), (174, 153, 217, 227), (163, 173, 214, 209), (172, 163, 209, 226), (154, 218, 225, 171), (170, 213, 216, 152), (162, 221, 224, 169), (168, 212, 221, 162), (175, 167, 211, 215), (166, 174, 227, 223), (171, 225, 222, 165), (164, 210, 213, 170), (167, 172, 226, 211), (165, 222, 212, 168), (169, 224, 210, 164), (173, 166, 223, 214), (202, 158, 205, 229), (158, 159, 206, 205), (157, 204, 218, 154), (161, 160, 207, 208), (694, 161, 208, 697), (726, 200, 255, 744), (718, 185, 254, 745), (87, 239, 248, 56), (97, 63, 237, 251), (185, 35, 243, 254), (35, 36, 244, 243), (34, 242, 232, 41), (38, 37, 245, 246), (684, 38, 246, 698), (62, 101, 241, 249), (57, 236, 250, 83), (82, 238, 236, 57), (63, 96, 240, 237), (56, 248, 252, 86), (100, 62, 249, 253), (83, 250, 235, 55), (41, 232, 238, 82), (55, 235, 239, 87), (96, 40, 231, 240), (101, 54, 247, 241), (54, 97, 251, 247), (86, 252, 230, 39), (36, 100, 253, 244), (692, 137, 234, 699), (137, 136, 233, 234), (200, 134, 231, 255), (556, 280, 287, 563), (548, 265, 286, 562), (558, 282, 285, 561), (793, 773, 284, 560), (560, 284, 283, 559), (581, 406, 282, 558), (562, 286, 281, 557), (665, 658, 280, 556), (575, 279, 259, 566), (549, 266, 278, 555), (574, 277, 266, 549), (524, 261, 276, 529), (510, 275, 267, 525), (525, 267, 274, 528), (509, 273, 260, 523), (544, 256, 272, 552), (552, 272, 271, 551), (571, 270, 279, 575), (529, 276, 269, 526), (506, 268, 273, 509), (526, 269, 275, 510), (551, 271, 277, 574), (587, 483, 265, 548), (563, 287, 264, 547), (585, 466, 263, 546), (583, 423, 262, 545), (565, 258, 256, 544), (584, 467, 260, 567), (555, 278, 270, 571), (664, 659, 258, 565), (520, 257, 261, 524), (528, 274, 268, 506), (676, 296, 306, 686), (668, 288, 292, 672), (674, 294, 310, 690), (686, 306, 309, 689), (677, 297, 294, 674), (689, 309, 291, 671), (673, 293, 296, 676), (690, 310, 293, 673), (672, 292, 297, 677), (512, 312, 319, 519), (504, 304, 318, 518), (514, 314, 317, 517), (791, 774, 316, 516), (516, 316, 315, 515), (537, 408, 314, 514), (518, 318, 313, 513), (663, 660, 312, 512), (531, 299, 290, 522), (505, 305, 311, 511), (530, 298, 305, 505), (500, 300, 308, 508), (508, 308, 307, 507), (527, 295, 299, 531), (507, 307, 298, 530), (543, 484, 304, 504), (519, 319, 303, 503), (541, 468, 302, 502), (539, 424, 301, 501), (521, 289, 300, 500), (540, 469, 291, 523), (511, 311, 295, 527), (662, 661, 289, 521), (534, 379, 349, 532), (542, 499, 348, 533), (578, 378, 347, 576), (586, 498, 346, 577), (497, 486, 334, 345), (489, 488, 336, 337), (710, 489, 337, 700), (756, 497, 345, 746), (748, 377, 332, 747), (367, 376, 331, 322), (361, 351, 334, 344), (370, 375, 330, 325), (360, 370, 325, 343), (352, 335, 342, 359), (374, 329, 333, 350), (355, 338, 341, 358), (373, 328, 338, 355), (376, 372, 327, 331), (357, 361, 344, 340), (359, 342, 339, 356), (371, 326, 329, 374), (372, 360, 343, 327), (356, 339, 328, 373), (358, 341, 326, 371), (375, 357, 340, 330), (377, 366, 321, 332), (366, 367, 322, 321), (365, 320, 335, 352), (369, 368, 323, 324), (702, 369, 324, 701), (796, 779, 369, 702), (779, 778, 368, 369), (775, 365, 352, 762), (776, 777, 367, 366), (787, 776, 366, 377), (785, 767, 357, 375), (768, 358, 371, 781), (766, 356, 373, 783), (782, 770, 360, 372), (781, 371, 374, 784), (769, 359, 356, 766), (767, 771, 361, 357), (786, 782, 372, 376), (783, 373, 355, 765), (765, 355, 358, 768), (784, 374, 350, 760), (762, 352, 359, 769), (770, 780, 370, 360), (780, 785, 375, 370), (771, 761, 351, 361), (777, 786, 376, 367), (798, 787, 377, 748), (792, 788, 378, 578), (790, 789, 379, 534), (533, 348, 364, 535), (577, 346, 363, 579), (345, 334, 351, 362), (337, 336, 353, 354), (700, 337, 354, 703), (746, 345, 362, 749), (515, 315, 409, 536), (538, 439, 408, 537), (559, 283, 407, 580), (582, 438, 406, 581), (729, 203, 405, 750), (752, 437, 404, 751), (706, 429, 396, 704), (429, 428, 395, 396), (425, 392, 382, 412), (426, 427, 394, 393), (437, 426, 393, 404), (435, 417, 387, 402), (418, 388, 398, 431), (416, 386, 400, 433), (432, 420, 390, 399), (431, 398, 401, 434), (419, 389, 386, 416), (417, 421, 391, 387), (436, 432, 399, 403), (433, 400, 385, 415), (415, 385, 388, 418), (434, 401, 380, 410), (412, 382, 389, 419), (420, 430, 397, 390), (430, 435, 402, 397), (421, 411, 381, 391), (427, 436, 403, 394), (203, 153, 381, 405), (156, 155, 383, 384), (695, 156, 384, 705), (28, 94, 436, 427), (98, 27, 411, 421), (52, 99, 435, 430), (95, 52, 430, 420), (29, 412, 419, 90), (84, 434, 410, 25), (53, 415, 418, 85), (91, 433, 415, 53), (94, 60, 432, 436), (61, 98, 421, 417), (90, 419, 416, 59), (58, 431, 434, 84), (60, 95, 420, 432), (59, 416, 433, 91), (85, 418, 431, 58), (99, 61, 417, 435), (183, 26, 426, 437), (26, 28, 427, 426), (24, 425, 412, 29), (32, 31, 428, 429), (682, 32, 429, 706), (716, 183, 437, 752), (546, 263, 438, 582), (502, 302, 439, 538), (536, 409, 424, 539), (580, 407, 423, 583), (750, 405, 422, 753), (405, 381, 411, 422), (384, 383, 413, 414), (705, 384, 414, 707), (501, 301, 469, 540), (520, 288, 468, 541), (545, 262, 467, 584), (564, 257, 466, 585), (715, 182, 465, 754), (730, 176, 464, 755), (110, 7, 441, 463), (8, 442, 462, 106), (46, 111, 461, 451), (10, 92, 460, 447), (93, 46, 451, 459), (107, 458, 450, 44), (44, 450, 457, 89), (88, 456, 440, 3), (66, 110, 463, 455), (106, 462, 454, 65), (92, 67, 453, 460), (64, 452, 456, 88), (67, 93, 459, 453), (65, 454, 458, 107), (89, 457, 452, 64), (111, 66, 455, 461), (176, 4, 446, 464), (4, 10, 447, 446), (0, 445, 442, 8), (19, 12, 448, 449), (668, 19, 449, 708), (681, 33, 444, 709), (33, 30, 443, 444), (182, 27, 441, 465), (717, 184, 497, 756), (683, 43, 489, 710), (43, 42, 488, 489), (184, 40, 486, 497), (547, 264, 498, 586), (503, 303, 499, 542), (532, 349, 484, 543), (576, 347, 483, 587), (747, 332, 482, 757), (322, 331, 481, 472), (344, 334, 486, 496), (325, 330, 480, 475), (343, 325, 475, 495), (335, 487, 494, 342), (329, 479, 485, 333), (338, 490, 493, 341), (328, 478, 490, 338), (331, 327, 477, 481), (340, 344, 496, 492), (342, 494, 491, 339), (326, 476, 479, 329), (327, 343, 495, 477), (339, 491, 478, 328), (341, 493, 476, 326), (330, 340, 492, 480), (332, 321, 471, 482), (321, 322, 472, 471), (320, 470, 487, 335), (324, 323, 473, 474), (701, 324, 474, 711), (347, 532, 543, 483), (264, 503, 542, 498), (257, 520, 541, 466), (262, 501, 540, 467), (407, 536, 539, 423), (263, 502, 538, 438), (438, 538, 537, 406), (283, 515, 536, 407), (346, 533, 535, 363), (788, 790, 534, 378), (498, 542, 533, 346), (378, 534, 532, 347), (659, 662, 521, 258), (278, 511, 527, 270), (467, 540, 523, 260), (258, 521, 500, 256), (423, 539, 501, 262), (466, 541, 502, 263), (287, 519, 503, 264), (483, 543, 504, 265), (271, 507, 530, 277), (270, 527, 531, 279), (272, 508, 507, 271), (256, 500, 508, 272), (277, 530, 505, 266), (266, 505, 511, 278), (279, 531, 522, 259), (658, 663, 512, 280), (286, 518, 513, 281), (406, 537, 514, 282), (284, 516, 515, 283), (773, 791, 516, 284), (282, 514, 517, 285), (265, 504, 518, 286), (280, 512, 519, 287), (296, 528, 506, 306), (288, 520, 524, 292), (294, 526, 510, 310), (306, 506, 509, 309), (297, 529, 526, 294), (309, 509, 523, 291), (293, 525, 528, 296), (310, 510, 525, 293), (292, 524, 529, 297), (608, 576, 587, 619), (591, 547, 586, 618), (620, 564, 585, 617), (589, 545, 584, 616), (612, 580, 583, 615), (590, 546, 582, 614), (614, 582, 581, 613), (603, 559, 580, 612), (609, 577, 579, 611), (795, 792, 578, 610), (618, 586, 577, 609), (610, 578, 576, 608), (667, 664, 565, 621), (599, 555, 571, 627), (616, 584, 567, 623), (621, 565, 544, 588), (615, 583, 545, 589), (617, 585, 546, 590), (607, 563, 547, 591), (619, 587, 548, 592), (595, 551, 574, 630), (627, 571, 575, 631), (596, 552, 551, 595), (588, 544, 552, 596), (630, 574, 549, 593), (593, 549, 555, 599), (631, 575, 566, 622), (666, 665, 556, 600), (606, 562, 557, 601), (613, 581, 558, 602), (604, 560, 559, 603), (794, 793, 560, 604), (602, 558, 561, 605), (592, 548, 562, 606), (600, 556, 563, 607), (261, 568, 573, 276), (275, 554, 569, 267), (267, 569, 572, 274), (273, 553, 567, 260), (276, 573, 570, 269), (268, 550, 553, 273), (269, 570, 554, 275), (257, 564, 568, 261), (274, 572, 550, 268), (133, 600, 607, 230), (34, 592, 606, 242), (157, 602, 605, 204), (760, 794, 604, 216), (216, 604, 603, 152), (392, 613, 602, 157), (242, 606, 601, 128), (644, 666, 600, 133), (120, 631, 622, 2), (45, 593, 599, 121), (81, 630, 593, 45), (9, 588, 596, 80), (80, 596, 595, 75), (74, 627, 631, 120), (75, 595, 630, 81), (470, 619, 592, 34), (230, 607, 591, 39), (445, 617, 590, 24), (410, 615, 589, 25), (1, 621, 588, 9), (440, 616, 623, 3), (121, 599, 627, 74), (632, 667, 621, 1), (365, 610, 608, 320), (485, 618, 609, 333), (775, 795, 610, 365), (333, 609, 611, 350), (152, 603, 612, 380), (425, 614, 613, 392), (24, 590, 614, 425), (380, 612, 615, 410), (25, 589, 616, 440), (0, 620, 617, 445), (39, 591, 618, 485), (320, 608, 619, 470), (568, 624, 629, 573), (554, 598, 625, 569), (569, 625, 628, 572), (553, 597, 623, 567), (573, 629, 626, 570), (550, 594, 597, 553), (570, 626, 598, 554), (564, 620, 624, 568), (572, 628, 594, 550), (128, 601, 667, 632), (2, 622, 666, 644), (622, 566, 665, 666), (601, 557, 664, 667), (259, 522, 663, 658), (281, 513, 662, 659), (513, 313, 661, 662), (522, 290, 660, 663), (557, 281, 659, 664), (566, 259, 658, 665), (727, 201, 657, 758), (732, 178, 656, 759), (178, 6, 645, 656), (21, 14, 647, 648), (670, 21, 648, 712), (130, 151, 643, 634), (150, 642, 644, 133), (138, 149, 641, 637), (148, 138, 637, 655), (147, 134, 645, 654), (139, 649, 653, 146), (135, 646, 652, 145), (144, 640, 649, 139), (151, 143, 639, 643), (142, 638, 642, 150), (141, 147, 654, 651), (145, 652, 650, 140), (140, 650, 640, 144), (143, 148, 655, 639), (693, 132, 636, 713), (132, 131, 635, 636), (128, 632, 646, 135), (129, 130, 634, 633), (201, 129, 633, 657), (149, 141, 651, 641), (146, 653, 638, 142), (313, 693, 713, 661), (290, 670, 712, 660), (349, 701, 711, 484), (303, 683, 710, 499), (301, 681, 709, 469), (288, 668, 708, 468), (409, 705, 707, 424), (302, 682, 706, 439), (315, 695, 705, 409), (439, 706, 704, 408), (348, 700, 703, 364), (789, 796, 702, 379), (379, 702, 701, 349), (499, 710, 700, 348), (23, 672, 677, 112), (113, 690, 673, 51), (51, 673, 676, 105), (104, 689, 671, 22), (112, 677, 674, 69), (68, 686, 689, 104), (69, 674, 690, 113), (19, 668, 672, 23), (105, 676, 686, 68), (312, 692, 699, 319), (304, 684, 698, 318), (314, 694, 697, 317), (774, 797, 696, 316), (316, 696, 695, 315), (408, 704, 694, 314), (318, 698, 693, 313), (660, 712, 692, 312), (299, 679, 670, 290), (305, 685, 691, 311), (298, 678, 685, 305), (300, 680, 688, 308), (308, 688, 687, 307), (295, 675, 679, 299), (307, 687, 678, 298), (484, 711, 684, 304), (319, 699, 683, 303), (468, 708, 682, 302), (424, 707, 681, 301), (289, 669, 680, 300), (469, 709, 671, 291), (311, 691, 675, 295), (661, 713, 669, 289), (14, 732, 759, 647), (131, 727, 758, 635), (323, 747, 757, 473), (42, 717, 756, 488), (12, 730, 755, 448), (30, 715, 754, 443), (383, 750, 753, 413), (31, 716, 752, 428), (428, 752, 751, 395), (155, 729, 750, 383), (336, 746, 749, 353), (778, 798, 748, 368), (368, 748, 747, 323), (488, 756, 746, 336), (37, 718, 745, 245), (136, 726, 744, 233), (763, 799, 743, 219), (160, 728, 742, 207), (635, 758, 731, 13), (127, 725, 737, 76), (443, 754, 733, 15), (13, 731, 714, 17), (413, 753, 715, 30), (448, 755, 716, 31), (233, 744, 717, 42), (473, 757, 718, 37), (77, 721, 741, 117), (116, 724, 721, 77), (76, 737, 739, 126), (126, 739, 732, 14), (17, 714, 724, 116), (117, 741, 719, 49), (49, 719, 725, 127), (647, 759, 726, 136), (245, 745, 727, 131), (395, 751, 728, 160), (219, 743, 729, 155), (196, 723, 733, 179), (186, 735, 740, 195), (194, 722, 735, 186), (180, 734, 738, 192), (189, 720, 723, 196), (192, 738, 736, 188), (188, 736, 722, 194), (195, 740, 720, 189), (176, 730, 734, 180), (353, 749, 799, 763), (207, 742, 798, 778), (364, 703, 797, 774), (317, 697, 796, 789), (204, 605, 795, 775), (350, 611, 794, 760), (611, 579, 793, 794), (605, 561, 792, 795), (363, 535, 791, 773), (285, 517, 790, 788), (517, 317, 789, 790), (561, 285, 788, 792), (742, 229, 787, 798), (206, 215, 786, 777), (227, 217, 761, 771), (209, 214, 785, 780), (226, 209, 780, 770), (218, 762, 769, 225), (213, 784, 760, 216), (221, 765, 768, 224), (212, 783, 765, 221), (215, 211, 782, 786), (223, 227, 771, 767), (225, 769, 766, 222), (210, 781, 784, 213), (211, 226, 770, 782), (222, 766, 783, 212), (224, 768, 781, 210), (214, 223, 767, 785), (229, 205, 776, 787), (205, 206, 777, 776), (204, 775, 762, 218), (208, 207, 778, 779), (697, 208, 779, 796), (535, 364, 774, 791), (579, 363, 773, 793), (362, 351, 761, 772), (354, 353, 763, 764), (703, 354, 764, 797), (749, 362, 772, 799)])
me_cube.materials.append(mat_material)
me_cube.use_remesh_preserve_volume = False
me_cube.use_remesh_preserve_attributes = False
me_cube.use_mirror_vertex_groups = False
me_cube.update()
me_cylinder_003 = bpy.data.meshes.new('Cylinder.003')
me_cylinder_003.from_pydata([(0.003081, -1.849, -3.648), (3.195e-07, 1.926, 1.542), (0.06233, -1.85, -3.64), (0.1005, 1.949, 1.565), (0.1218, -1.851, -3.617), (0.1981, 2.0, 1.635), (0.1807, -1.848, -3.578), (0.2843, 2.054, 1.764), (0.2352, -1.841, -3.529), (0.3347, 2.087, 1.942), (0.2767, -1.837, -3.48), (0.3483, 2.033, 2.117), (0.2447, -2.017, -3.628), (0.3658, 1.69, 2.36), (0.2275, -2.058, -3.706), (0.3895, 1.175, 2.688), (0.2375, -2.028, -3.529), (0.3882, 0.692, 2.811), (0.1914, -1.81, -3.614), (0.344, 0.429, 2.869), (0.1888, -1.569, -3.568), (0.3065, 0.2294, 2.847), (0.2585, -0.2309, -1.862), (0.2804, 0.04436, 2.745), (0.2405, 0.2328, -1.428), (0.2466, -0.1143, 2.594), (0.1961, 0.4234, -1.228), (0.207, -0.2398, 2.389), (0.1401, 0.5294, -1.051), (0.1452, -0.2838, 2.221), (0.0751, 0.578, -0.9015), (0.06741, -0.2762, 2.096), (0.004205, 0.59, -0.8347), (0.0006526, -0.3125, 1.969), (-0.06659, 0.5827, -0.8941), (-0.0647, -0.2731, 2.111), (-0.1308, 0.5412, -1.041), (-0.1466, -0.2838, 2.233), (-0.1854, 0.4466, -1.214), (-0.2158, -0.242, 2.384), (-0.2279, 0.2819, -1.403), (-0.2517, -0.117, 2.58), (-0.2493, -0.1041, -1.743), (-0.2772, 0.04005, 2.74), (-0.1751, -1.523, -3.36), (-0.3014, 0.2185, 2.85), (-0.1577, -1.617, -3.644), (-0.3423, 0.4196, 2.875), (-0.2108, -1.999, -3.501), (-0.3865, 0.6994, 2.82), (-0.2053, -2.033, -3.725), (-0.3868, 1.195, 2.695), (-0.1857, -2.015, -3.722), (-0.3643, 1.705, 2.334), (-0.1937, -1.968, -3.612), (-0.3501, 2.002, 2.128), (-0.1847, -1.906, -3.558), (-0.3349, 2.085, 1.942), (-0.1554, -1.87, -3.584), (-0.2843, 2.053, 1.763), (-0.1074, -1.86, -3.617), (-0.1979, 1.999, 1.635), (-0.05436, -1.851, -3.641), (-0.1005, 1.949, 1.565), (0.0, 2.44, 1.58), (0.09997, 2.39, 1.565), (0.1933, 2.27, 1.525), (0.2826, 2.115, 1.473), (0.3578, 1.92, 1.493), (0.3758, 1.807, 1.635), (0.3752, 1.595, 1.854), (0.4002, 1.187, 2.292), (0.3646, 0.7271, 2.518), (0.3035, 0.4389, 2.68), (0.2595, 0.1908, 2.709), (0.2303, -0.01861, 2.61), (0.21, -0.1968, 2.402), (0.2327, -0.4061, 1.966), (0.248, -0.5068, 1.569), (0.1452, -0.4968, 1.443), (9.547e-06, -0.4868, 1.406), (-0.1452, -0.4967, 1.444), (-0.248, -0.5068, 1.569), (-0.2322, -0.4061, 1.968), (-0.2062, -0.1975, 2.408), (-0.2267, -0.01901, 2.617), (-0.2568, 0.192, 2.717), (-0.3044, 0.4421, 2.684), (-0.3648, 0.7434, 2.525), (-0.3899, 1.249, 2.262), (-0.3663, 1.649, 1.807), (-0.3682, 1.791, 1.668), (-0.357, 1.916, 1.496), (-0.2825, 2.115, 1.474), (-0.1933, 2.27, 1.525), (-0.09997, 2.39, 1.565), (0.09998, 2.391, 1.565), (0.1934, 2.272, 1.525), (0.2831, 2.122, 1.467), (0.3678, 1.942, 1.441), (0.4209, 1.749, 1.447), (0.4767, 1.385, 1.613), (0.4681, 1.007, 1.74), (0.4311, 0.6593, 1.917), (0.3776, 0.364, 2.163), (0.3368, 0.08275, 2.263), (0.2866, -0.1296, 2.251), (0.2394, -0.2783, 2.156), (0.2388, -0.4232, 1.915), (0.2481, -0.5074, 1.567), (0.1461, -0.5014, 1.428), (1.372e-05, -0.4933, 1.383), (-0.1461, -0.5014, 1.428), (-0.2482, -0.5074, 1.567), (-0.2394, -0.4238, 1.913), (-0.2385, -0.2767, 2.158), (-0.2824, -0.1259, 2.265), (-0.3279, 0.0884, 2.294), (-0.3735, 0.3717, 2.179), (-0.4289, 0.6862, 1.933), (-0.4609, 1.092, 1.779), (-0.4509, 1.505, 1.6), (-0.4185, 1.693, 1.476), (-0.3675, 1.93, 1.44), (-0.2831, 2.122, 1.467), (-0.1934, 2.272, 1.525), (-0.09998, 2.391, 1.565), (0.0, 2.44, 1.58), (0.1172, 2.06, 1.315), (0.2505, 1.849, 1.189), (0.3464, 1.861, 0.9849), (0.4465, 1.984, 1.169), (0.4847, 1.85, 1.104), (0.561, 1.17, 0.615), (0.5148, 0.753, 0.3362), (0.5024, 0.4455, 0.34), (0.5127, 0.2135, 0.4543), (0.5093, 0.01499, 0.5396), (0.4752, -0.1353, 0.587), (0.4145, -0.2332, 0.6052), (0.3328, -0.2912, 0.6043), (0.2344, -0.3107, 0.5905), (0.1224, -0.3012, 0.5771), (0.00229, -0.2934, 0.5722), (-0.1178, -0.3003, 0.5783), (-0.23, -0.3085, 0.5927), (-0.3286, -0.2871, 0.6074), (-0.4104, -0.2268, 0.6095), (-0.4709, -0.126, 0.5929), (-0.504, 0.02959, 0.5478), (-0.5052, 0.2388, 0.4648), (-0.494, 0.4982, 0.3639), (-0.5129, 0.8758, 0.4393), (-0.5527, 1.412, 0.8487), (-0.483, 1.777, 1.087), (-0.4153, 1.991, 1.198), (-0.3445, 1.885, 1.006), (-0.2524, 1.861, 1.2), (-0.1199, 2.12, 1.319), (-0.0002155, 2.174, 1.323), (-6.744e-07, 2.213, 1.489), (0.1041, 2.19, 1.483), (0.2016, 2.143, 1.473), (0.2956, 2.087, 1.459), (0.3966, 1.984, 1.395), (0.4684, 1.68, 1.082), (0.5236, 1.188, 0.9413), (0.5124, 0.8292, 0.9423), (0.5217, 0.5322, 1.091), (0.5501, 0.2153, 1.233), (0.5601, -0.09987, 1.258), (0.5183, -0.3283, 1.234), (0.4482, -0.4661, 1.175), (0.3595, -0.5593, 1.105), (0.2571, -0.5853, 1.022), (0.1356, -0.5427, 0.9641), (0.0006991, -0.5193, 0.9444), (-0.1344, -0.5427, 0.9651), (-0.2567, -0.5843, 1.022), (-0.3597, -0.5577, 1.104), (-0.448, -0.464, 1.176), (-0.518, -0.3258, 1.237), (-0.5589, -0.09501, 1.265), (-0.5478, 0.2278, 1.24), (-0.518, 0.567, 1.108), (-0.5053, 0.902, 0.9904), (-0.5028, 1.304, 1.018), (-0.468, 1.612, 1.094), (-0.4018, 1.938, 1.362), (-0.296, 2.084, 1.457), (-0.2017, 2.143, 1.473), (-0.1041, 2.19, 1.483), (0.1178, 1.966, 1.226), (0.2365, 1.928, 1.096), (0.3539, 1.783, 0.6696), (0.3551, 1.166, -0.1646), (0.379, 0.9553, -0.4797), (0.4519, 0.7289, -0.3632), (0.4662, 0.6054, -0.2985), (0.4657, 0.4639, -0.2388), (0.4606, 0.3124, -0.1429), (0.4475, 0.1781, -0.03599), (0.4172, 0.07151, 0.05623), (0.3656, -0.001369, 0.1256), (0.2942, -0.0404, 0.1757), (0.2068, -0.05236, 0.2081), (0.1078, -0.04917, 0.226), (0.002742, -0.04543, 0.2322), (-0.1023, -0.04748, 0.2278), (-0.2011, -0.04872, 0.2116), (-0.2881, -0.03447, 0.1809), (-0.3589, 0.007179, 0.1325), (-0.4093, 0.08375, 0.06503), (-0.4376, 0.197, -0.02409), (-0.4487, 0.3444, -0.122), (-0.4534, 0.5182, -0.1908), (-0.4528, 0.6841, -0.2066), (-0.4259, 0.8222, -0.2699), (-0.3736, 0.9283, -0.3992), (-0.3229, 1.088, -0.3254), (-0.344, 1.735, 0.6131), (-0.2323, 1.936, 1.101), (-0.1168, 1.966, 1.206), (0.0004715, 1.991, 1.238), (0.2882, -1.877, -3.457), (0.3517, 1.983, 2.165), (0.3765, 1.757, 1.715), (0.4558, 1.618, 1.487), (0.5533, 1.596, 0.8834), (0.5187, 1.542, 1.063), (0.4186, 0.8379, -0.4617), (0.04081, -1.889, -3.698), (0.08244, -1.91, -3.691), (0.1272, -1.929, -3.67), (0.1708, -1.945, -3.648), (0.2033, -1.97, -3.647), (0.2232, -2.028, -3.708), (0.2408, -2.042, -3.625), (0.2328, -1.92, -3.407), (0.1866, -1.57, -3.666), (0.2179, -0.9192, -2.807), (0.2816, -0.009171, -1.591), (0.2507, 0.2905, -1.313), (0.2036, 0.438, -1.121), (0.1456, 0.5221, -0.9296), (0.07859, 0.5527, -0.7625), (0.004387, 0.5587, -0.6879), (-0.0699, 0.5558, -0.7494), (-0.1364, 0.5321, -0.91), (-0.1932, 0.4607, -1.098), (-0.2382, 0.3341, -1.285), (-0.2676, 0.09846, -1.525), (-0.241, -0.5028, -2.28), (-0.1828, -1.533, -3.657), (-0.1963, -1.881, -3.541), (-0.2147, -2.021, -3.623), (-0.196, -1.988, -3.722), (-0.168, -1.947, -3.717), (-0.1394, -1.927, -3.712), (-0.1081, -1.912, -3.707), (-0.07301, -1.897, -3.702), (-0.03615, -1.89, -3.697), (0.002083, -1.883, -3.697), (0.2127, -2.004, -3.694), (0.001972, -0.2281, -2.707), (0.05464, -0.2707, -2.754), (0.09898, -0.5492, -3.036), (0.1373, -0.907, -3.456), (0.1696, -1.19, -3.581), (0.19, -1.312, -3.647), (0.2233, -1.335, -3.247), (0.3132, -0.393, -2.22), (0.3717, -0.0219, -1.61), (0.3783, 0.1529, -1.327), (0.3644, 0.2283, -1.117), (0.3372, 0.2827, -0.9228), (0.2974, 0.3264, -0.7189), (0.2419, 0.3538, -0.5128), (0.1715, 0.3792, -0.3582), (0.09062, 0.4001, -0.2675), (0.004051, 0.4095, -0.2356), (-0.0825, 0.4048, -0.2605), (-0.1633, 0.3885, -0.3442), (-0.2333, 0.367, -0.4926), (-0.2875, 0.3458, -0.6943), (-0.3247, 0.3144, -0.8969), (-0.3477, 0.2753, -1.092), (-0.3569, 0.2242, -1.297), (-0.3471, 0.1046, -1.554), (-0.3059, -0.1708, -1.976), (-0.221, -0.7002, -2.857), (-0.1897, -1.118, -3.369), (-0.1624, -0.9988, -3.441), (-0.1313, -0.7187, -3.198), (-0.09598, -0.4101, -2.894), (-0.05037, -0.2659, -2.75), (0.2092, -1.39, -3.597), (0.001515, 0.9365, -1.278), (0.08616, 0.9275, -1.276), (0.1644, 0.9017, -1.313), (0.2279, 0.8556, -1.402), (0.2738, 0.7682, -1.513), (0.316, 0.6579, -1.524), (0.3788, 0.5037, -1.314), (0.3991, 0.4394, -1.151), (0.4127, 0.3748, -0.9787), (0.4181, 0.3145, -0.8021), (0.409, 0.2648, -0.6115), (0.3777, 0.2348, -0.4251), (0.3265, 0.221, -0.2732), (0.26, 0.2173, -0.1614), (0.1815, 0.2215, -0.08563), (0.09452, 0.2286, -0.04178), (0.003121, 0.2328, -0.02669), (-0.08818, 0.2319, -0.03909), (-0.1748, 0.2283, -0.07991), (-0.2526, 0.2278, -0.1521), (-0.318, 0.2357, -0.2597), (-0.3674, 0.2548, -0.4069), (-0.3961, 0.2919, -0.5902), (-0.4014, 0.3536, -0.7819), (-0.3906, 0.4293, -0.9585), (-0.3701, 0.5117, -1.132), (-0.3419, 0.5924, -1.3), (-0.3057, 0.6708, -1.433), (-0.2627, 0.7647, -1.481), (-0.2195, 0.8569, -1.392), (-0.1589, 0.9043, -1.313), (-0.08251, 0.9294, -1.284), (0.3514, 0.5691, -1.45), (0.0475, -1.775, -3.651), (0.09095, -1.795, -3.655), (0.1307, -1.825, -3.661), (0.1662, -1.868, -3.666), (0.1973, -1.916, -3.657), (0.2301, -1.918, -3.481), (0.2044, -1.765, -3.609), (0.2106, -1.541, -3.649), (0.2647, -0.7009, -2.529), (0.3289, -0.04821, -1.566), (0.3074, 0.2104, -1.283), (0.2684, 0.3428, -1.082), (0.2183, 0.4298, -0.8767), (0.1575, 0.4698, -0.6676), (0.08537, 0.4885, -0.5109), (0.00449, 0.4983, -0.4531), (-0.07656, 0.4929, -0.499), (-0.1489, 0.4777, -0.6457), (-0.2086, 0.4462, -0.8506), (-0.2568, 0.3743, -1.054), (-0.2926, 0.2639, -1.25), (-0.3119, 0.0665, -1.499), (-0.2782, -0.4262, -2.152), (-0.2008, -1.521, -3.599), (-0.167, -1.579, -3.652), (-0.1884, -1.88, -3.549), (-0.178, -1.904, -3.593), (-0.1532, -1.874, -3.641), (-0.1212, -1.834, -3.654), (-0.08419, -1.8, -3.654), (-0.04254, -1.774, -3.651), (0.2206, -1.946, -3.597), (0.002233, -1.767, -3.649)], [], [(64, 1, 3, 65), (65, 3, 5, 66), (66, 5, 7, 67), (67, 7, 9, 68), (68, 9, 11, 69), (226, 225, 13, 70), (70, 13, 15, 71), (71, 15, 17, 72), (72, 17, 19, 73), (73, 19, 21, 74), (74, 21, 23, 75), (75, 23, 25, 76), (76, 25, 27, 77), (77, 27, 29, 78), (78, 29, 31, 79), (79, 31, 33, 80), (80, 33, 35, 81), (81, 35, 37, 82), (82, 37, 39, 83), (83, 39, 41, 84), (84, 41, 43, 85), (85, 43, 45, 86), (86, 45, 47, 87), (87, 47, 49, 88), (88, 49, 51, 89), (89, 51, 53, 90), (90, 53, 55, 91), (91, 55, 57, 92), (92, 57, 59, 93), (93, 59, 61, 94), (3, 1, 63, 61, 59, 57, 55, 53, 51, 49, 47, 45, 43, 41, 39, 37, 35, 33, 31, 29, 27, 25, 23, 21, 19, 17, 15, 13, 225, 11, 9, 7, 5), (94, 61, 63, 95), (95, 63, 1, 64), (0, 2, 4, 6, 8, 10, 224, 12, 14, 16, 18, 20, 22, 24, 26, 28, 30, 32, 34, 36, 38, 40, 42, 44, 46, 48, 50, 52, 54, 56, 58, 60, 62), (126, 95, 64, 127), (125, 94, 95, 126), (124, 93, 94, 125), (123, 92, 93, 124), (122, 91, 92, 123), (121, 90, 91, 122), (120, 89, 90, 121), (119, 88, 89, 120), (118, 87, 88, 119), (117, 86, 87, 118), (116, 85, 86, 117), (115, 84, 85, 116), (114, 83, 84, 115), (113, 82, 83, 114), (112, 81, 82, 113), (111, 80, 81, 112), (110, 79, 80, 111), (109, 78, 79, 110), (108, 77, 78, 109), (107, 76, 77, 108), (106, 75, 76, 107), (105, 74, 75, 106), (104, 73, 74, 105), (103, 72, 73, 104), (102, 71, 72, 103), (101, 70, 71, 102), (227, 226, 70, 101), (99, 68, 69, 100), (98, 67, 68, 99), (97, 66, 67, 98), (96, 65, 66, 97), (127, 64, 65, 96), (160, 127, 96, 161), (161, 96, 97, 162), (162, 97, 98, 163), (163, 98, 99, 164), (164, 99, 100, 165), (229, 227, 101, 166), (166, 101, 102, 167), (167, 102, 103, 168), (168, 103, 104, 169), (169, 104, 105, 170), (170, 105, 106, 171), (171, 106, 107, 172), (172, 107, 108, 173), (173, 108, 109, 174), (174, 109, 110, 175), (175, 110, 111, 176), (176, 111, 112, 177), (177, 112, 113, 178), (178, 113, 114, 179), (179, 114, 115, 180), (180, 115, 116, 181), (181, 116, 117, 182), (182, 117, 118, 183), (183, 118, 119, 184), (184, 119, 120, 185), (185, 120, 121, 186), (186, 121, 122, 187), (187, 122, 123, 188), (188, 123, 124, 189), (189, 124, 125, 190), (190, 125, 126, 191), (191, 126, 127, 160), (222, 158, 159, 223), (221, 157, 158, 222), (220, 156, 157, 221), (219, 155, 156, 220), (218, 154, 155, 219), (217, 153, 154, 218), (216, 152, 153, 217), (215, 151, 152, 216), (214, 150, 151, 215), (213, 149, 150, 214), (212, 148, 149, 213), (211, 147, 148, 212), (210, 146, 147, 211), (209, 145, 146, 210), (208, 144, 145, 209), (207, 143, 144, 208), (206, 142, 143, 207), (205, 141, 142, 206), (204, 140, 141, 205), (203, 139, 140, 204), (202, 138, 139, 203), (201, 137, 138, 202), (200, 136, 137, 201), (199, 135, 136, 200), (198, 134, 135, 199), (197, 133, 134, 198), (230, 228, 133, 197), (195, 131, 132, 196), (194, 130, 131, 195), (193, 129, 130, 194), (192, 128, 129, 193), (223, 159, 128, 192), (158, 191, 160, 159), (157, 190, 191, 158), (156, 189, 190, 157), (155, 188, 189, 156), (154, 187, 188, 155), (153, 186, 187, 154), (152, 185, 186, 153), (151, 184, 185, 152), (150, 183, 184, 151), (149, 182, 183, 150), (148, 181, 182, 149), (147, 180, 181, 148), (146, 179, 180, 147), (145, 178, 179, 146), (144, 177, 178, 145), (143, 176, 177, 144), (142, 175, 176, 143), (141, 174, 175, 142), (140, 173, 174, 141), (139, 172, 173, 140), (138, 171, 172, 139), (137, 170, 171, 138), (136, 169, 170, 137), (135, 168, 169, 136), (134, 167, 168, 135), (133, 166, 167, 134), (228, 229, 166, 133), (131, 164, 165, 132), (130, 163, 164, 131), (129, 162, 163, 130), (128, 161, 162, 129), (159, 160, 161, 128), (297, 223, 192, 298), (298, 192, 193, 299), (299, 193, 194, 300), (300, 194, 195, 301), (301, 195, 196, 302), (329, 230, 197, 303), (303, 197, 198, 304), (304, 198, 199, 305), (305, 199, 200, 306), (306, 200, 201, 307), (307, 201, 202, 308), (308, 202, 203, 309), (309, 203, 204, 310), (310, 204, 205, 311), (311, 205, 206, 312), (312, 206, 207, 313), (313, 207, 208, 314), (314, 208, 209, 315), (315, 209, 210, 316), (316, 210, 211, 317), (317, 211, 212, 318), (318, 212, 213, 319), (319, 213, 214, 320), (320, 214, 215, 321), (321, 215, 216, 322), (322, 216, 217, 323), (323, 217, 218, 324), (324, 218, 219, 325), (325, 219, 220, 326), (326, 220, 221, 327), (327, 221, 222, 328), (328, 222, 223, 297), (302, 196, 230, 329), (132, 165, 229, 228), (196, 132, 228, 230), (165, 100, 227, 229), (100, 69, 226, 227), (69, 11, 225, 226), (10, 235, 263, 224), (62, 261, 262, 0), (60, 260, 261, 62), (58, 259, 260, 60), (56, 258, 259, 58), (54, 257, 258, 56), (52, 256, 257, 54), (50, 255, 256, 52), (48, 254, 255, 50), (46, 253, 254, 48), (44, 252, 253, 46), (42, 251, 252, 44), (40, 250, 251, 42), (38, 249, 250, 40), (36, 248, 249, 38), (34, 247, 248, 36), (32, 246, 247, 34), (30, 245, 246, 32), (28, 244, 245, 30), (26, 243, 244, 28), (24, 242, 243, 26), (22, 241, 242, 24), (20, 240, 241, 22), (18, 239, 240, 20), (16, 238, 239, 18), (14, 237, 238, 16), (12, 236, 237, 14), (224, 263, 236, 12), (8, 234, 235, 10), (6, 233, 234, 8), (4, 232, 233, 6), (2, 231, 232, 4), (0, 262, 231, 2), (334, 269, 296, 361), (360, 295, 264, 362), (359, 294, 295, 360), (358, 293, 294, 359), (357, 292, 293, 358), (356, 291, 292, 357), (355, 290, 291, 356), (354, 289, 290, 355), (353, 288, 289, 354), (352, 287, 288, 353), (351, 286, 287, 352), (350, 285, 286, 351), (349, 284, 285, 350), (348, 283, 284, 349), (347, 282, 283, 348), (346, 281, 282, 347), (345, 280, 281, 346), (344, 279, 280, 345), (343, 278, 279, 344), (342, 277, 278, 343), (341, 276, 277, 342), (340, 275, 276, 341), (339, 274, 275, 340), (338, 273, 274, 339), (337, 272, 273, 338), (336, 271, 272, 337), (335, 270, 271, 336), (361, 296, 270, 335), (333, 268, 269, 334), (332, 267, 268, 333), (331, 266, 267, 332), (330, 265, 266, 331), (362, 264, 265, 330), (269, 302, 329, 296), (295, 328, 297, 264), (294, 327, 328, 295), (293, 326, 327, 294), (292, 325, 326, 293), (291, 324, 325, 292), (290, 323, 324, 291), (289, 322, 323, 290), (288, 321, 322, 289), (287, 320, 321, 288), (286, 319, 320, 287), (285, 318, 319, 286), (284, 317, 318, 285), (283, 316, 317, 284), (282, 315, 316, 283), (281, 314, 315, 282), (280, 313, 314, 281), (279, 312, 313, 280), (278, 311, 312, 279), (277, 310, 311, 278), (276, 309, 310, 277), (275, 308, 309, 276), (274, 307, 308, 275), (273, 306, 307, 274), (272, 305, 306, 273), (271, 304, 305, 272), (270, 303, 304, 271), (296, 329, 303, 270), (268, 301, 302, 269), (267, 300, 301, 268), (266, 299, 300, 267), (265, 298, 299, 266), (264, 297, 298, 265), (262, 362, 330, 231), (231, 330, 331, 232), (232, 331, 332, 233), (233, 332, 333, 234), (234, 333, 334, 235), (263, 361, 335, 236), (236, 335, 336, 237), (237, 336, 337, 238), (238, 337, 338, 239), (239, 338, 339, 240), (240, 339, 340, 241), (241, 340, 341, 242), (242, 341, 342, 243), (243, 342, 343, 244), (244, 343, 344, 245), (245, 344, 345, 246), (246, 345, 346, 247), (247, 346, 347, 248), (248, 347, 348, 249), (249, 348, 349, 250), (250, 349, 350, 251), (251, 350, 351, 252), (252, 351, 352, 253), (253, 352, 353, 254), (254, 353, 354, 255), (255, 354, 355, 256), (256, 355, 356, 257), (257, 356, 357, 258), (258, 357, 358, 259), (259, 358, 359, 260), (260, 359, 360, 261), (261, 360, 362, 262), (235, 334, 361, 263)])
me_cylinder_003.use_remesh_preserve_volume = False
me_cylinder_003.use_remesh_preserve_attributes = False
me_cylinder_003.use_mirror_vertex_groups = False
me_cylinder_003.update()
me_cylinder_004 = bpy.data.meshes.new('Cylinder.004')
me_cylinder_004.from_pydata([(0.0, 1.909, -0.9905), (0.0, 1.777, 2.432), (0.129, 1.886, -0.9668), (0.09862, 1.765, 2.459), (0.2556, 1.82, -0.9442), (0.2097, 1.704, 2.532), (0.3625, 1.711, -0.9415), (0.3272, 1.551, 2.614), (0.4526, 1.574, -0.9538), (0.4298, 1.31, 2.698), (0.5273, 1.43, -0.974), (0.5275, 0.9997, 2.753), (0.578, 1.302, -0.9897), (0.5938, 0.9331, 2.754), (0.5974, 1.201, -1.001), (0.6482, 0.8749, 2.708), (0.5777, 1.139, -1.015), (0.6623, 0.7981, 2.695), (0.5183, 1.129, -1.036), (0.638, 0.6678, 2.689), (0.4255, 1.21, -1.069), (0.6082, 0.4448, 2.661), (0.3252, 1.357, -1.12), (0.5917, 0.1641, 2.577), (0.2443, 1.402, -1.18), (0.5326, -0.02307, 2.454), (0.1799, 1.33, -1.235), (0.3854, -0.043, 2.382), (0.1244, 1.207, -1.268), (0.2543, 0.02621, 2.309), (0.06537, 1.128, -1.289), (0.1353, 0.0183, 2.184), (-8.568e-08, 1.1, -1.299), (-2.682e-07, -0.03952, 2.088), (-0.06537, 1.128, -1.289), (-0.1353, 0.0183, 2.184), (-0.1244, 1.207, -1.268), (-0.2543, 0.02621, 2.309), (-0.1799, 1.33, -1.235), (-0.3854, -0.043, 2.382), (-0.2443, 1.402, -1.18), (-0.5326, -0.02307, 2.454), (-0.3252, 1.357, -1.12), (-0.5917, 0.1641, 2.577), (-0.4255, 1.21, -1.069), (-0.6082, 0.4448, 2.661), (-0.5183, 1.129, -1.036), (-0.638, 0.6678, 2.689), (-0.5777, 1.139, -1.015), (-0.6623, 0.7981, 2.695), (-0.5974, 1.201, -1.001), (-0.6482, 0.8749, 2.708), (-0.578, 1.302, -0.9897), (-0.5938, 0.9331, 2.754), (-0.5273, 1.43, -0.974), (-0.5275, 0.9997, 2.753), (-0.4526, 1.574, -0.9538), (-0.4298, 1.31, 2.698), (-0.3625, 1.711, -0.9415), (-0.3272, 1.551, 2.614), (-0.2556, 1.82, -0.9442), (-0.2097, 1.704, 2.532), (-0.129, 1.886, -0.9668), (-0.09861, 1.765, 2.459), (0.0, 0.4862, 0.1292), (0.1605, 0.5067, 0.157), (0.3115, 0.552, 0.2246), (0.4374, 0.6065, 0.3238), (0.5112, 0.7085, 0.5115), (0.5145, 0.8723, 0.9692), (0.4782, 0.9525, 1.74), (0.4879, 1.127, 2.226), (0.496, 1.17, 2.431), (0.4658, 0.9782, 2.389), (0.4764, 0.5945, 2.137), (0.4502, 0.384, 1.962), (0.4109, 0.4364, 1.81), (0.41, 0.3973, 1.303), (0.2755, 0.1776, 0.7244), (0.1417, -0.09004, 0.4008), (-2.47e-07, -0.1838, 0.305), (-0.1417, -0.09004, 0.4008), (-0.2755, 0.1776, 0.7244), (-0.41, 0.3973, 1.303), (-0.4109, 0.4365, 1.81), (-0.4502, 0.384, 1.962), (-0.4764, 0.5945, 2.137), (-0.4658, 0.9782, 2.389), (-0.496, 1.17, 2.431), (-0.4879, 1.127, 2.226), (-0.4782, 0.9525, 1.74), (-0.5145, 0.8723, 0.9692), (-0.5112, 0.7085, 0.5115), (-0.4374, 0.6065, 0.3238), (-0.3115, 0.552, 0.2246), (-0.1605, 0.5067, 0.157), (0.1565, 1.717, -0.757), (0.2822, 1.687, -0.7952), (0.3824, 1.566, -0.8089), (0.4669, 1.404, -0.8086), (0.5327, 1.269, -0.8073), (0.5671, 1.184, -0.8039), (0.562, 1.149, -0.8021), (0.5225, 1.152, -0.8034), (0.462, 1.179, -0.8081), (0.3953, 1.222, -0.8408), (0.3322, 1.246, -0.9389), (0.2713, 1.22, -1.045), (0.2076, 1.189, -1.103), (0.1413, 1.192, -1.112), (0.07142, 1.189, -1.09), (-8.568e-08, 1.167, -1.076), (-0.07142, 1.189, -1.09), (-0.1413, 1.192, -1.112), (-0.2076, 1.189, -1.103), (-0.2713, 1.22, -1.045), (-0.3322, 1.246, -0.9389), (-0.3953, 1.222, -0.8408), (-0.462, 1.179, -0.8081), (-0.5225, 1.152, -0.8034), (-0.562, 1.149, -0.8021), (-0.5671, 1.184, -0.8039), (-0.5327, 1.269, -0.8073), (-0.4669, 1.404, -0.8086), (-0.3824, 1.566, -0.8089), (-0.2822, 1.687, -0.7952), (-0.1565, 1.717, -0.757), (0.0, 1.713, -0.7347), (0.0, 1.533, 2.054), (0.0875, 1.558, 2.083), (0.1923, 1.617, 2.164), (0.3059, 1.618, 2.269), (0.4107, 1.531, 2.392), (0.4938, 1.344, 2.538), (0.5517, 1.114, 2.669), (0.5975, 1.018, 2.644), (0.6134, 0.9201, 2.571), (0.591, 0.7758, 2.522), (0.5534, 0.5488, 2.466), (0.5289, 0.2529, 2.362), (0.4407, 0.1334, 2.262), (0.4051, 0.1434, 2.106), (0.3721, 0.073, 1.737), (0.1988, 0.08955, 1.494), (-3.055e-07, 0.08431, 1.42), (-0.1988, 0.08955, 1.494), (-0.3721, 0.073, 1.737), (-0.4051, 0.1434, 2.106), (-0.4407, 0.1334, 2.262), (-0.5289, 0.2529, 2.362), (-0.5534, 0.5488, 2.466), (-0.591, 0.7758, 2.522), (-0.6134, 0.9201, 2.571), (-0.5975, 1.018, 2.644), (-0.5517, 1.114, 2.669), (-0.4938, 1.344, 2.538), (-0.4107, 1.531, 2.392), (-0.3059, 1.618, 2.269), (-0.1923, 1.617, 2.164), (-0.0875, 1.558, 2.083), (0.1407, 1.871, -0.9075), (0.2641, 1.797, -0.9004), (0.3693, 1.676, -0.8901), (0.457, 1.535, -0.8949), (0.5258, 1.403, -0.9102), (0.5674, 1.299, -0.9234), (0.5746, 1.235, -0.9395), (0.5418, 1.224, -0.9625), (0.4738, 1.279, -0.9932), (0.385, 1.394, -1.02), (0.3053, 1.468, -1.054), (0.2425, 1.47, -1.078), (0.1872, 1.421, -1.098), (0.13, 1.365, -1.12), (0.06754, 1.292, -1.14), (-1.155e-07, 1.249, -1.147), (-0.06754, 1.292, -1.14), (-0.13, 1.365, -1.12), (-0.1872, 1.421, -1.098), (-0.2425, 1.47, -1.078), (-0.3053, 1.468, -1.054), (-0.385, 1.394, -1.02), (-0.4738, 1.279, -0.9932), (-0.5418, 1.224, -0.9625), (-0.5746, 1.235, -0.9395), (-0.5674, 1.299, -0.9234), (-0.5258, 1.403, -0.9102), (-0.457, 1.535, -0.8949), (-0.3693, 1.676, -0.8901), (-0.2641, 1.797, -0.9004), (-0.1407, 1.871, -0.9075), (0.0, 1.897, -0.9096), (0.0, 1.043, -0.538), (0.1481, 1.058, -0.5536), (0.2766, 1.048, -0.5794), (0.3951, 0.9551, -0.5801), (0.5033, 0.8531, -0.5456), (0.5928, 0.7586, -0.4745), (0.6588, 0.6545, -0.38), (0.6879, 0.5546, -0.2997), (0.6635, 0.4946, -0.2571), (0.6376, 0.4191, -0.3058), (0.5955, 0.3378, -0.3968), (0.5229, 0.2962, -0.4992), (0.4355, 0.273, -0.5872), (0.334, 0.2671, -0.6548), (0.2173, 0.2922, -0.6855), (0.1046, 0.3025, -0.6984), (-1.788e-07, 0.2979, -0.7138), (-0.1046, 0.3025, -0.6984), (-0.2173, 0.2922, -0.6855), (-0.334, 0.2671, -0.6548), (-0.4355, 0.273, -0.5872), (-0.5229, 0.2962, -0.4992), (-0.5955, 0.3378, -0.3968), (-0.6376, 0.4191, -0.3058), (-0.6635, 0.4946, -0.2571), (-0.6879, 0.5546, -0.2997), (-0.6588, 0.6545, -0.38), (-0.5928, 0.7586, -0.4745), (-0.5033, 0.8531, -0.5456), (-0.3951, 0.9551, -0.5801), (-0.2766, 1.048, -0.5794), (-0.1481, 1.058, -0.5536), (0.0, 0.5377, -0.2627), (0.1637, 0.5549, -0.2658), (0.3149, 0.5812, -0.2632), (0.45, 0.5754, -0.2233), (0.5662, 0.5385, -0.1266), (0.6565, 0.4924, 0.03076), (0.7004, 0.4995, 0.2629), (0.6683, 0.6246, 0.5571), (0.5891, 0.754, 0.8474), (0.6387, 0.5699, 0.657), (0.6885, 0.2931, 0.4402), (0.6568, 0.1011, 0.2944), (0.5809, -0.05533, 0.1552), (0.4764, -0.1899, -0.0115), (0.3287, -0.262, -0.2114), (0.1594, -0.2671, -0.3524), (-2.822e-07, -0.2674, -0.3938), (-0.1594, -0.2671, -0.3524), (-0.3287, -0.262, -0.2114), (-0.4764, -0.1899, -0.0115), (-0.5809, -0.05533, 0.1552), (-0.6568, 0.1011, 0.2944), (-0.6885, 0.2931, 0.4402), (-0.6387, 0.5699, 0.657), (-0.5891, 0.754, 0.8474), (-0.6683, 0.6246, 0.5571), (-0.7004, 0.4995, 0.2629), (-0.6565, 0.4924, 0.03076), (-0.5662, 0.5385, -0.1266), (-0.45, 0.5754, -0.2233), (-0.3149, 0.5812, -0.2632), (-0.1637, 0.5549, -0.2658)], [], [(128, 1, 3, 129), (129, 3, 5, 130), (130, 5, 7, 131), (131, 7, 9, 132), (132, 9, 11, 133), (133, 11, 13, 134), (134, 13, 15, 135), (135, 15, 17, 136), (136, 17, 19, 137), (137, 19, 21, 138), (138, 21, 23, 139), (139, 23, 25, 140), (140, 25, 27, 141), (141, 27, 29, 142), (142, 29, 31, 143), (143, 31, 33, 144), (144, 33, 35, 145), (145, 35, 37, 146), (146, 37, 39, 147), (147, 39, 41, 148), (148, 41, 43, 149), (149, 43, 45, 150), (150, 45, 47, 151), (151, 47, 49, 152), (152, 49, 51, 153), (153, 51, 53, 154), (154, 53, 55, 155), (155, 55, 57, 156), (156, 57, 59, 157), (157, 59, 61, 158), (3, 1, 63, 61, 59, 57, 55, 53, 51, 49, 47, 45, 43, 41, 39, 37, 35, 33, 31, 29, 27, 25, 23, 21, 19, 17, 15, 13, 11, 9, 7, 5), (158, 61, 63, 159), (159, 63, 1, 128), (0, 2, 4, 6, 8, 10, 12, 14, 16, 18, 20, 22, 24, 26, 28, 30, 32, 34, 36, 38, 40, 42, 44, 46, 48, 50, 52, 54, 56, 58, 60, 62), (255, 95, 64, 224), (254, 94, 95, 255), (253, 93, 94, 254), (252, 92, 93, 253), (251, 91, 92, 252), (250, 90, 91, 251), (249, 89, 90, 250), (248, 88, 89, 249), (247, 87, 88, 248), (246, 86, 87, 247), (245, 85, 86, 246), (244, 84, 85, 245), (243, 83, 84, 244), (242, 82, 83, 243), (241, 81, 82, 242), (240, 80, 81, 241), (239, 79, 80, 240), (238, 78, 79, 239), (237, 77, 78, 238), (236, 76, 77, 237), (235, 75, 76, 236), (234, 74, 75, 235), (233, 73, 74, 234), (232, 72, 73, 233), (231, 71, 72, 232), (230, 70, 71, 231), (229, 69, 70, 230), (228, 68, 69, 229), (227, 67, 68, 228), (226, 66, 67, 227), (225, 65, 66, 226), (224, 64, 65, 225), (191, 127, 96, 160), (160, 96, 97, 161), (161, 97, 98, 162), (162, 98, 99, 163), (163, 99, 100, 164), (164, 100, 101, 165), (165, 101, 102, 166), (166, 102, 103, 167), (167, 103, 104, 168), (168, 104, 105, 169), (169, 105, 106, 170), (170, 106, 107, 171), (171, 107, 108, 172), (172, 108, 109, 173), (173, 109, 110, 174), (174, 110, 111, 175), (175, 111, 112, 176), (176, 112, 113, 177), (177, 113, 114, 178), (178, 114, 115, 179), (179, 115, 116, 180), (180, 116, 117, 181), (181, 117, 118, 182), (182, 118, 119, 183), (183, 119, 120, 184), (184, 120, 121, 185), (185, 121, 122, 186), (186, 122, 123, 187), (187, 123, 124, 188), (188, 124, 125, 189), (189, 125, 126, 190), (190, 126, 127, 191), (95, 159, 128, 64), (94, 158, 159, 95), (93, 157, 158, 94), (92, 156, 157, 93), (91, 155, 156, 92), (90, 154, 155, 91), (89, 153, 154, 90), (88, 152, 153, 89), (87, 151, 152, 88), (86, 150, 151, 87), (85, 149, 150, 86), (84, 148, 149, 85), (83, 147, 148, 84), (82, 146, 147, 83), (81, 145, 146, 82), (80, 144, 145, 81), (79, 143, 144, 80), (78, 142, 143, 79), (77, 141, 142, 78), (76, 140, 141, 77), (75, 139, 140, 76), (74, 138, 139, 75), (73, 137, 138, 74), (72, 136, 137, 73), (71, 135, 136, 72), (70, 134, 135, 71), (69, 133, 134, 70), (68, 132, 133, 69), (67, 131, 132, 68), (66, 130, 131, 67), (65, 129, 130, 66), (64, 128, 129, 65), (62, 190, 191, 0), (60, 189, 190, 62), (58, 188, 189, 60), (56, 187, 188, 58), (54, 186, 187, 56), (52, 185, 186, 54), (50, 184, 185, 52), (48, 183, 184, 50), (46, 182, 183, 48), (44, 181, 182, 46), (42, 180, 181, 44), (40, 179, 180, 42), (38, 178, 179, 40), (36, 177, 178, 38), (34, 176, 177, 36), (32, 175, 176, 34), (30, 174, 175, 32), (28, 173, 174, 30), (26, 172, 173, 28), (24, 171, 172, 26), (22, 170, 171, 24), (20, 169, 170, 22), (18, 168, 169, 20), (16, 167, 168, 18), (14, 166, 167, 16), (12, 165, 166, 14), (10, 164, 165, 12), (8, 163, 164, 10), (6, 162, 163, 8), (4, 161, 162, 6), (2, 160, 161, 4), (0, 191, 160, 2), (127, 192, 193, 96), (96, 193, 194, 97), (97, 194, 195, 98), (98, 195, 196, 99), (99, 196, 197, 100), (100, 197, 198, 101), (101, 198, 199, 102), (102, 199, 200, 103), (103, 200, 201, 104), (104, 201, 202, 105), (105, 202, 203, 106), (106, 203, 204, 107), (107, 204, 205, 108), (108, 205, 206, 109), (109, 206, 207, 110), (110, 207, 208, 111), (111, 208, 209, 112), (112, 209, 210, 113), (113, 210, 211, 114), (114, 211, 212, 115), (115, 212, 213, 116), (116, 213, 214, 117), (117, 214, 215, 118), (118, 215, 216, 119), (119, 216, 217, 120), (120, 217, 218, 121), (121, 218, 219, 122), (122, 219, 220, 123), (123, 220, 221, 124), (124, 221, 222, 125), (125, 222, 223, 126), (126, 223, 192, 127), (192, 224, 225, 193), (193, 225, 226, 194), (194, 226, 227, 195), (195, 227, 228, 196), (196, 228, 229, 197), (197, 229, 230, 198), (198, 230, 231, 199), (199, 231, 232, 200), (200, 232, 233, 201), (201, 233, 234, 202), (202, 234, 235, 203), (203, 235, 236, 204), (204, 236, 237, 205), (205, 237, 238, 206), (206, 238, 239, 207), (207, 239, 240, 208), (208, 240, 241, 209), (209, 241, 242, 210), (210, 242, 243, 211), (211, 243, 244, 212), (212, 244, 245, 213), (213, 245, 246, 214), (214, 246, 247, 215), (215, 247, 248, 216), (216, 248, 249, 217), (217, 249, 250, 218), (218, 250, 251, 219), (219, 251, 252, 220), (220, 252, 253, 221), (221, 253, 254, 222), (222, 254, 255, 223), (223, 255, 224, 192)])
me_cylinder_004.use_remesh_preserve_volume = False
me_cylinder_004.use_remesh_preserve_attributes = False
me_cylinder_004.use_mirror_vertex_groups = False
me_cylinder_004.update()

# ---- objects
ob_cylinder_001 = bpy.data.objects.new('Cylinder.001', me_cylinder_001)
ob_cylinder = bpy.data.objects.new('Cylinder', me_cylinder)
ob_cube = bpy.data.objects.new('Cube', me_cube)
ob_lamp = bpy.data.objects.new('Lamp', light_lamp)
ob_camera = bpy.data.objects.new('Camera', cam_camera)
ob_cylinder_003 = bpy.data.objects.new('Cylinder.003', me_cylinder_003)
ob_cylinder_002 = bpy.data.objects.new('Cylinder.002', me_cylinder_004)

# ---- transforms, parenting, visibility, modifiers, constraints
ob_cylinder_001.location = (0.1284, -2.417, 2.781)
ob_cylinder_001.rotation_euler = (-1.131, -0.152, -0.2073)
ob_cylinder_001.scale = (0.2959, 0.2959, 0.2959)
ob_cylinder_001.lineart.crease_threshold = 0.0
ob_cylinder.location = (0.8602, -0.3474, 1.806)
ob_cylinder.scale = (0.4768, 0.4768, 0.4768)
ob_cylinder.lineart.crease_threshold = 0.0
ob_cube.location = (-0.2298, -0.552, 3.169)
ob_cube.rotation_euler = (-0.1682, 0.04435, -0.05867)
ob_cube.lock_rotations_4d = False
ob_cube.empty_display_type = 'ARROWS'
ob_cube.lineart.crease_threshold = 0.0
ob_lamp.location = (4.076, 1.005, 5.904)
ob_lamp.rotation_euler = (0.6503, 0.05522, 1.866)
ob_lamp.lock_rotations_4d = False
ob_lamp.empty_display_type = 'ARROWS'
ob_lamp.color = (0.0, 0.0, 0.0, 0.0)
ob_lamp.lineart.crease_threshold = 0.0
ob_camera.location = (7.481, -6.508, 5.344)
ob_camera.rotation_euler = (1.109, 0.0, 0.8149)
ob_camera.lock_rotations_4d = False
ob_camera.empty_display_type = 'ARROWS'
ob_camera.color = (0.0, 0.0, 0.0, 0.0)
ob_camera.display_type = 'WIRE'
ob_camera.lineart.crease_threshold = 0.0
ob_cylinder_003.location = (-1.154, -0.3474, 1.806)
ob_cylinder_003.scale = (0.4768, 0.4768, 0.4768)
ob_cylinder_003.lineart.crease_threshold = 0.0
ob_cylinder_002.location = (-1.096, -2.417, 2.781)
ob_cylinder_002.rotation_euler = (-1.131, -0.152, -0.2073)
ob_cylinder_002.scale = (0.2959, 0.2959, 0.2959)
ob_cylinder_002.lineart.crease_threshold = 0.0

# ---- collection membership
col_collection_1.objects.link(ob_cylinder_001)
col_collection_1.objects.link(ob_cylinder)
col_collection_1.objects.link(ob_cube)
col_collection_1.objects.link(ob_lamp)
col_collection_1.objects.link(ob_camera)
col_collection_1.objects.link(ob_cylinder_003)
col_collection_1.objects.link(ob_cylinder_002)

# ---- scene / render settings (as saved in the file)
scene.camera = ob_camera
scene.frame_start = 1; scene.frame_end = 250; scene.frame_set(1)
scene.render.engine = 'BLENDER_EEVEE_NEXT'
scene.render.resolution_percentage = 50
scene.render.dither_intensity = 0.0
scene.cycles.use_denoising = False
scene.cycles.samples = 128
scene.cycles.sampling_pattern = 'TABULATED_SOBOL'
scene.cycles.use_adaptive_sampling = False
scene.cycles.use_light_tree = False
scene.cycles.blur_glossy = 0.0
scene.cycles.sample_clamp_indirect = 0.0
scene.view_settings.view_transform = 'Standard'
bpy.context.view_layer.update()
